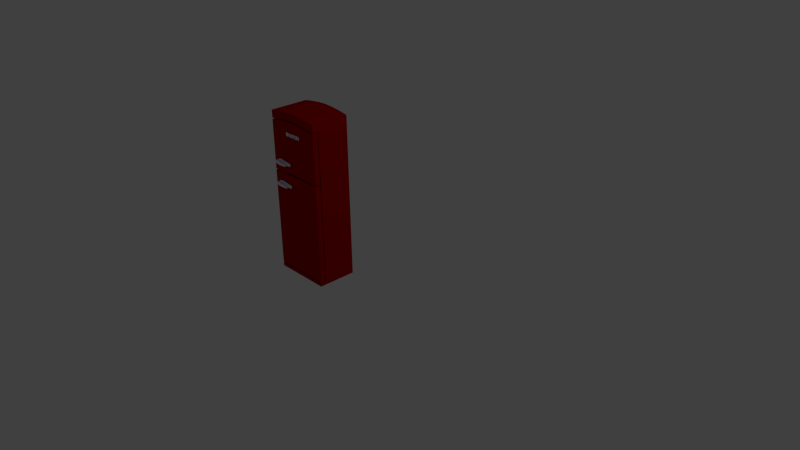 # Source: fridge.blend  (saved by Blender 2.74.0; exported with 4.5.12 LTS)
import bpy
from mathutils import Matrix  # noqa: F401  (used for matrix-valued properties, if any)

bpy.ops.wm.read_factory_settings(use_empty=True)
scene = bpy.context.scene
scene.name = 'Scene'

# ---- collections
col_collection_1 = bpy.data.collections.new('Collection 1'); scene.collection.children.link(col_collection_1)

# ---- materials (node trees are filled in below, after node groups)
mat_chroma = bpy.data.materials.new('Chroma')
mat_chroma.alpha_threshold = 0.0
mat_chroma.use_transparent_shadow = False
mat_chroma.diffuse_color = (0.8647, 0.8444, 1.0, 1.0)
mat_chroma.roughness = 0.5
mat_chroma.specular_intensity = 0.6622
mat_chroma.line_color = (0.0, 0.0, 0.0, 1.0)
mat_chrom_rot = bpy.data.materials.new('Chrom_rot')
mat_chrom_rot.alpha_threshold = 0.0
mat_chrom_rot.use_transparent_shadow = False
mat_chrom_rot.diffuse_color = (0.42, 0.0, 0.0006282, 1.0)
mat_chrom_rot.roughness = 0.5
mat_chrom_rot.specular_intensity = 0.6622
mat_chrom_rot.line_color = (0.0, 0.0, 0.0, 1.0)

# ---- material node trees

# ---- world
world_world = bpy.data.worlds.new('World'); scene.world = world_world
world_world.color = (0.05088, 0.05088, 0.05088)
world_world.use_sun_shadow = False
world_world.sun_shadow_jitter_overblur = 0.0
world_world.cycles.sampling_method = 'MANUAL'
world_world.cycles.sample_map_resolution = 256

# ---- cameras
cam_camera = bpy.data.cameras.new('Camera')
cam_camera.clip_end = 100.0
cam_camera.lens = 35.0
cam_camera.sensor_width = 32.0
cam_camera.sensor_height = 18.0
cam_camera.ortho_scale = 7.314
cam_camera.dof.focus_distance = 0.0
cam_camera.dof.aperture_fstop = 128.0

# ---- lights
light_lamp = bpy.data.lights.new('Lamp', 'POINT')
light_lamp.transmission_factor = 0.0
light_lamp.cutoff_distance = 30.0
light_lamp.energy = 100.0
light_lamp.shadow_buffer_clip_start = 1.001
light_lamp.shadow_soft_size = 0.1
light_lamp.shadow_maximum_resolution = 0.006
light_lamp.use_absolute_resolution = True
light_lamp.cycles.use_multiple_importance_sampling = False

# ---- meshes
me_mesh = bpy.data.meshes.new('Mesh')
me_mesh.from_pydata([(3.604, 0.0, 0.0), (3.354, 0.0, 0.0), (3.354, 0.2458, 0.0), (3.146, 0.2458, 0.0), (3.146, 0.0, 0.0), (2.896, 0.0, 0.0), (2.896, 0.6667, 0.0), (3.146, 0.6667, 0.0), (3.146, 0.4208, 0.0), (3.354, 0.4208, 0.0), (3.354, 0.6667, 0.0), (3.604, 0.6667, 0.0), (2.854, 0.0, 0.0), (2.583, 0.0, 0.0), (2.56, 0.0006597, 0.0), (2.537, 0.002639, 0.0), (2.515, 0.005937, 0.0), (2.493, 0.01056, 0.0), (2.472, 0.01649, 0.0), (2.451, 0.02375, 0.0), (2.431, 0.03233, 0.0), (2.411, 0.04222, 0.0), (2.392, 0.05344, 0.0), (2.373, 0.06597, 0.0), (2.355, 0.07983, 0.0), (2.338, 0.095, 0.0), (2.32, 0.1117, 0.0), (2.304, 0.1289, 0.0), (2.29, 0.1468, 0.0), (2.277, 0.1652, 0.0), (2.266, 0.1842, 0.0), (2.256, 0.2037, 0.0), (2.248, 0.2239, 0.0), (2.241, 0.2446, 0.0), (2.236, 0.2659, 0.0), (2.232, 0.2878, 0.0), (2.23, 0.3103, 0.0), (2.229, 0.3333, 0.0), (2.23, 0.3564, 0.0), (2.232, 0.3788, 0.0), (2.236, 0.4007, 0.0), (2.241, 0.422, 0.0), (2.248, 0.4428, 0.0), (2.256, 0.4629, 0.0), (2.266, 0.4825, 0.0), (2.277, 0.5015, 0.0), (2.29, 0.5199, 0.0), (2.304, 0.5377, 0.0), (2.32, 0.555, 0.0), (2.338, 0.5717, 0.0), (2.355, 0.5868, 0.0), (2.373, 0.6007, 0.0), (2.392, 0.6132, 0.0), (2.411, 0.6244, 0.0), (2.431, 0.6343, 0.0), (2.451, 0.6429, 0.0), (2.472, 0.6502, 0.0), (2.493, 0.6561, 0.0), (2.515, 0.6607, 0.0), (2.537, 0.664, 0.0), (2.56, 0.666, 0.0), (2.583, 0.6667, 0.0), (2.854, 0.6667, 0.0), (2.854, 0.4583, 0.0), (2.583, 0.4583, 0.0), (2.575, 0.4581, 0.0), (2.567, 0.4573, 0.0), (2.559, 0.456, 0.0), (2.551, 0.4542, 0.0), (2.543, 0.4519, 0.0), (2.535, 0.4491, 0.0), (2.528, 0.4457, 0.0), (2.521, 0.4419, 0.0), (2.514, 0.4375, 0.0), (2.507, 0.4326, 0.0), (2.5, 0.4272, 0.0), (2.493, 0.4213, 0.0), (2.487, 0.415, 0.0), (2.481, 0.4085, 0.0), (2.476, 0.4018, 0.0), (2.472, 0.395, 0.0), (2.467, 0.388, 0.0), (2.464, 0.3807, 0.0), (2.461, 0.3733, 0.0), (2.459, 0.3657, 0.0), (2.457, 0.3579, 0.0), (2.455, 0.3499, 0.0), (2.454, 0.3417, 0.0), (2.454, 0.3333, 0.0), (2.454, 0.325, 0.0), (2.455, 0.3168, 0.0), (2.457, 0.3088, 0.0), (2.458, 0.301, 0.0), (2.461, 0.2934, 0.0), (2.464, 0.2859, 0.0), (2.467, 0.2787, 0.0), (2.471, 0.2717, 0.0), (2.476, 0.2648, 0.0), (2.481, 0.2582, 0.0), (2.487, 0.2517, 0.0), (2.493, 0.2454, 0.0), (2.499, 0.2395, 0.0), (2.506, 0.2341, 0.0), (2.513, 0.2292, 0.0), (2.52, 0.2248, 0.0), (2.527, 0.221, 0.0), (2.535, 0.2176, 0.0), (2.543, 0.2148, 0.0), (2.55, 0.2125, 0.0), (2.558, 0.2107, 0.0), (2.566, 0.2094, 0.0), (2.575, 0.2086, 0.0), (2.583, 0.2083, 0.0), (2.854, 0.2083, 0.0), (2.188, 0.4583, 0.0), (1.923, 0.4583, 0.0), (1.92, 0.4582, 0.0), (1.917, 0.4578, 0.0), (1.915, 0.4571, 0.0), (1.913, 0.4562, 0.0), (1.912, 0.455, 0.0), (1.91, 0.4535, 0.0), (1.909, 0.4518, 0.0), (1.908, 0.4498, 0.0), (1.907, 0.4476, 0.0), (1.906, 0.445, 0.0), (1.906, 0.4422, 0.0), (1.906, 0.4392, 0.0), (1.906, 0.4384, 0.0), (1.906, 0.4376, 0.0), (1.906, 0.4369, 0.0), (1.906, 0.4362, 0.0), (1.906, 0.4356, 0.0), (1.906, 0.435, 0.0), (1.907, 0.4345, 0.0), (1.907, 0.434, 0.0), (1.907, 0.4335, 0.0), (1.908, 0.4331, 0.0), (1.908, 0.4328, 0.0), (1.908, 0.4325, 0.0), (2.029, 0.3417, 0.0), (2.041, 0.332, 0.0), (2.052, 0.3217, 0.0), (2.062, 0.3109, 0.0), (2.071, 0.2996, 0.0), (2.079, 0.2878, 0.0), (2.085, 0.2754, 0.0), (2.091, 0.2625, 0.0), (2.096, 0.2491, 0.0), (2.099, 0.2351, 0.0), (2.102, 0.2206, 0.0), (2.104, 0.2056, 0.0), (2.104, 0.19, 0.0), (2.104, 0.177, 0.0), (2.102, 0.1643, 0.0), (2.1, 0.1519, 0.0), (2.097, 0.1399, 0.0), (2.093, 0.1282, 0.0), (2.088, 0.1168, 0.0), (2.082, 0.1057, 0.0), (2.075, 0.095, 0.0), (2.068, 0.08461, 0.0), (2.059, 0.07455, 0.0), (2.05, 0.06482, 0.0), (2.04, 0.05542, 0.0), (2.029, 0.04657, 0.0), (2.018, 0.03848, 0.0), (2.006, 0.03117, 0.0), (1.995, 0.02463, 0.0), (1.983, 0.01886, 0.0), (1.971, 0.01385, 0.0), (1.959, 0.009621, 0.0), (1.947, 0.006157, 0.0), (1.934, 0.003464, 0.0), (1.921, 0.001539, 0.0), (1.908, 0.0003848, 0.0), (1.895, 0.0, 0.0), (1.521, 0.0, 0.0), (1.521, 0.2083, 0.0), (1.768, 0.2083, 0.0), (1.771, 0.2085, 0.0), (1.773, 0.2089, 0.0), (1.776, 0.2096, 0.0), (1.778, 0.2106, 0.0), (1.779, 0.2118, 0.0), (1.781, 0.2133, 0.0), (1.782, 0.2151, 0.0), (1.783, 0.2172, 0.0), (1.784, 0.2196, 0.0), (1.785, 0.2222, 0.0), (1.785, 0.2251, 0.0), (1.785, 0.2283, 0.0), (1.785, 0.229, 0.0), (1.785, 0.2297, 0.0), (1.785, 0.2303, 0.0), (1.785, 0.2308, 0.0), (1.785, 0.2314, 0.0), (1.784, 0.2319, 0.0), (1.784, 0.2323, 0.0), (1.784, 0.2328, 0.0), (1.784, 0.2332, 0.0), (1.783, 0.2335, 0.0), (1.783, 0.2339, 0.0), (1.783, 0.2342, 0.0), (1.67, 0.3167, 0.0), (1.659, 0.3251, 0.0), (1.65, 0.3342, 0.0), (1.641, 0.344, 0.0), (1.633, 0.3545, 0.0), (1.627, 0.3658, 0.0), (1.621, 0.3777, 0.0), (1.616, 0.3904, 0.0), (1.611, 0.4037, 0.0), (1.608, 0.4178, 0.0), (1.606, 0.4325, 0.0), (1.605, 0.448, 0.0), (1.604, 0.4642, 0.0), (1.605, 0.4776, 0.0), (1.606, 0.4908, 0.0), (1.608, 0.5037, 0.0), (1.611, 0.5163, 0.0), (1.615, 0.5285, 0.0), (1.62, 0.5405, 0.0), (1.626, 0.5522, 0.0), (1.632, 0.5636, 0.0), (1.64, 0.5747, 0.0), (1.648, 0.5855, 0.0), (1.657, 0.596, 0.0), (1.668, 0.6062, 0.0), (1.678, 0.6159, 0.0), (1.689, 0.6247, 0.0), (1.7, 0.6327, 0.0), (1.712, 0.6398, 0.0), (1.723, 0.6461, 0.0), (1.735, 0.6516, 0.0), (1.748, 0.6562, 0.0), (1.76, 0.66, 0.0), (1.773, 0.6629, 0.0), (1.786, 0.665, 0.0), (1.799, 0.6662, 0.0), (1.812, 0.6667, 0.0), (2.188, 0.6667, 0.0), (1.479, 0.3333, 0.0), (1.478, 0.3103, 0.0), (1.476, 0.2878, 0.0), (1.472, 0.2659, 0.0), (1.467, 0.2446, 0.0), (1.46, 0.2239, 0.0), (1.452, 0.2037, 0.0), (1.442, 0.1842, 0.0), (1.431, 0.1652, 0.0), (1.418, 0.1468, 0.0), (1.404, 0.1289, 0.0), (1.388, 0.1117, 0.0), (1.371, 0.095, 0.0), (1.353, 0.07983, 0.0), (1.335, 0.06597, 0.0), (1.316, 0.05344, 0.0), (1.297, 0.04222, 0.0), (1.278, 0.03233, 0.0), (1.257, 0.02375, 0.0), (1.237, 0.01649, 0.0), (1.215, 0.01056, 0.0), (1.193, 0.005938, 0.0), (1.171, 0.002639, 0.0), (1.148, 0.0006597, 0.0), (1.125, 0.0, 0.0), (1.102, 0.0006597, 0.0), (1.079, 0.002639, 0.0), (1.057, 0.005937, 0.0), (1.035, 0.01056, 0.0), (1.013, 0.01649, 0.0), (0.9927, 0.02375, 0.0), (0.9725, 0.03233, 0.0), (0.9528, 0.04222, 0.0), (0.9336, 0.05344, 0.0), (0.9149, 0.06597, 0.0), (0.8968, 0.07983, 0.0), (0.8792, 0.095, 0.0), (0.8619, 0.1117, 0.0), (0.8461, 0.1289, 0.0), (0.8318, 0.1468, 0.0), (0.819, 0.1652, 0.0), (0.8077, 0.1842, 0.0), (0.7979, 0.2037, 0.0), (0.7896, 0.2239, 0.0), (0.7829, 0.2446, 0.0), (0.7776, 0.2659, 0.0), (0.7738, 0.2878, 0.0), (0.7716, 0.3103, 0.0), (0.7708, 0.3333, 0.0), (0.7716, 0.3564, 0.0), (0.7738, 0.3788, 0.0), (0.7776, 0.4007, 0.0), (0.7829, 0.422, 0.0), (0.7896, 0.4428, 0.0), (0.7979, 0.4629, 0.0), (0.8077, 0.4825, 0.0), (0.819, 0.5015, 0.0), (0.8318, 0.5199, 0.0), (0.8461, 0.5377, 0.0), (0.8619, 0.555, 0.0), (0.8792, 0.5717, 0.0), (0.8968, 0.5868, 0.0), (0.9149, 0.6007, 0.0), (0.9336, 0.6132, 0.0), (0.9528, 0.6244, 0.0), (0.9725, 0.6343, 0.0), (0.9927, 0.6429, 0.0), (1.013, 0.6502, 0.0), (1.035, 0.6561, 0.0), (1.057, 0.6607, 0.0), (1.079, 0.664, 0.0), (1.102, 0.666, 0.0), (1.125, 0.6667, 0.0), (1.148, 0.666, 0.0), (1.171, 0.664, 0.0), (1.193, 0.6607, 0.0), (1.215, 0.6561, 0.0), (1.237, 0.6502, 0.0), (1.257, 0.6429, 0.0), (1.278, 0.6343, 0.0), (1.297, 0.6244, 0.0), (1.316, 0.6132, 0.0), (1.335, 0.6007, 0.0), (1.353, 0.5868, 0.0), (1.371, 0.5717, 0.0), (1.388, 0.555, 0.0), (1.404, 0.5377, 0.0), (1.418, 0.5199, 0.0), (1.431, 0.5015, 0.0), (1.442, 0.4825, 0.0), (1.452, 0.4629, 0.0), (1.46, 0.4428, 0.0), (1.467, 0.422, 0.0), (1.472, 0.4007, 0.0), (1.476, 0.3788, 0.0), (1.478, 0.3564, 0.0), (1.254, 0.3333, 0.0), (1.254, 0.3417, 0.0), (1.253, 0.3499, 0.0), (1.252, 0.3579, 0.0), (1.25, 0.3657, 0.0), (1.247, 0.3733, 0.0), (1.244, 0.3807, 0.0), (1.241, 0.388, 0.0), (1.237, 0.395, 0.0), (1.232, 0.4018, 0.0), (1.227, 0.4085, 0.0), (1.221, 0.415, 0.0), (1.215, 0.4213, 0.0), (1.208, 0.4272, 0.0), (1.202, 0.4326, 0.0), (1.195, 0.4375, 0.0), (1.188, 0.4419, 0.0), (1.18, 0.4457, 0.0), (1.173, 0.4491, 0.0), (1.165, 0.4519, 0.0), (1.158, 0.4542, 0.0), (1.15, 0.456, 0.0), (1.142, 0.4573, 0.0), (1.133, 0.4581, 0.0), (1.125, 0.4583, 0.0), (1.116, 0.4581, 0.0), (1.108, 0.4573, 0.0), (1.1, 0.456, 0.0), (1.092, 0.4542, 0.0), (1.084, 0.4519, 0.0), (1.077, 0.4491, 0.0), (1.069, 0.4457, 0.0), (1.062, 0.4419, 0.0), (1.055, 0.4375, 0.0), (1.048, 0.4326, 0.0), (1.041, 0.4272, 0.0), (1.035, 0.4213, 0.0), (1.028, 0.415, 0.0), (1.023, 0.4085, 0.0), (1.018, 0.4018, 0.0), (1.013, 0.395, 0.0), (1.009, 0.388, 0.0), (1.006, 0.3807, 0.0), (1.003, 0.3733, 0.0), (1.0, 0.3657, 0.0), (0.9983, 0.3579, 0.0), (0.9969, 0.3499, 0.0), (0.9961, 0.3417, 0.0), (0.9958, 0.3333, 0.0), (0.9961, 0.325, 0.0), (0.9969, 0.3168, 0.0), (0.9983, 0.3088, 0.0), (1.0, 0.301, 0.0), (1.003, 0.2934, 0.0), (1.006, 0.2859, 0.0), (1.009, 0.2787, 0.0), (1.013, 0.2717, 0.0), (1.018, 0.2648, 0.0), (1.023, 0.2582, 0.0), (1.028, 0.2517, 0.0), (1.035, 0.2454, 0.0), (1.041, 0.2395, 0.0), (1.048, 0.2341, 0.0), (1.055, 0.2292, 0.0), (1.062, 0.2248, 0.0), (1.069, 0.221, 0.0), (1.077, 0.2176, 0.0), (1.084, 0.2148, 0.0), (1.092, 0.2125, 0.0), (1.1, 0.2107, 0.0), (1.108, 0.2094, 0.0), (1.116, 0.2086, 0.0), (1.125, 0.2083, 0.0), (1.134, 0.2086, 0.0), (1.142, 0.2094, 0.0), (1.15, 0.2107, 0.0), (1.158, 0.2125, 0.0), (1.166, 0.2148, 0.0), (1.173, 0.2176, 0.0), (1.181, 0.221, 0.0), (1.188, 0.2248, 0.0), (1.195, 0.2292, 0.0), (1.202, 0.2341, 0.0), (1.209, 0.2395, 0.0), (1.215, 0.2454, 0.0), (1.222, 0.2517, 0.0), (1.227, 0.2582, 0.0), (1.232, 0.2648, 0.0), (1.237, 0.2717, 0.0), (1.241, 0.2787, 0.0), (1.244, 0.2859, 0.0), (1.247, 0.2934, 0.0), (1.25, 0.301, 0.0), (1.252, 0.3088, 0.0), (1.253, 0.3168, 0.0), (1.254, 0.325, 0.0), (0.7292, 0.1942, 0.0), (0.7286, 0.1801, 0.0), (0.7271, 0.1664, 0.0), (0.7244, 0.1531, 0.0), (0.7207, 0.1402, 0.0), (0.716, 0.1277, 0.0), (0.7102, 0.1156, 0.0), (0.7034, 0.104, 0.0), (0.6955, 0.09269, 0.0), (0.6865, 0.08182, 0.0), (0.6765, 0.07137, 0.0), (0.6654, 0.06131, 0.0), (0.6533, 0.05167, 0.0), (0.6417, 0.04341, 0.0), (0.6297, 0.03588, 0.0), (0.6176, 0.02906, 0.0), (0.6051, 0.02296, 0.0), (0.5924, 0.01758, 0.0), (0.5794, 0.01292, 0.0), (0.5661, 0.00897, 0.0), (0.5526, 0.005741, 0.0), (0.5388, 0.003229, 0.0), (0.5247, 0.001435, 0.0), (0.5104, 0.0003588, 0.0), (0.4958, 0.0, 0.0), (0.02083, 0.0, 0.0), (0.02083, 0.6667, 0.0), (0.4542, 0.6667, 0.0), (0.4689, 0.6663, 0.0), (0.4833, 0.6652, 0.0), (0.4975, 0.6634, 0.0), (0.5114, 0.6608, 0.0), (0.525, 0.6576, 0.0), (0.5383, 0.6535, 0.0), (0.5514, 0.6488, 0.0), (0.5642, 0.6433, 0.0), (0.5767, 0.6371, 0.0), (0.5889, 0.6302, 0.0), (0.6008, 0.6226, 0.0), (0.6125, 0.6142, 0.0), (0.6245, 0.6044, 0.0), (0.6354, 0.5942, 0.0), (0.6453, 0.5836, 0.0), (0.6542, 0.5727, 0.0), (0.662, 0.5613, 0.0), (0.6688, 0.5496, 0.0), (0.6745, 0.5374, 0.0), (0.6792, 0.5249, 0.0), (0.6828, 0.512, 0.0), (0.6854, 0.4987, 0.0), (0.687, 0.4849, 0.0), (0.6875, 0.4708, 0.0), (0.6872, 0.4598, 0.0), (0.6864, 0.449, 0.0), (0.6849, 0.4384, 0.0), (0.683, 0.4281, 0.0), (0.6804, 0.4179, 0.0), (0.6773, 0.4079, 0.0), (0.6736, 0.3982, 0.0), (0.6694, 0.3886, 0.0), (0.6645, 0.3793, 0.0), (0.6591, 0.3701, 0.0), (0.6532, 0.3612, 0.0), (0.6467, 0.3525, 0.0), (0.6598, 0.3429, 0.0), (0.6719, 0.3326, 0.0), (0.6828, 0.3217, 0.0), (0.6925, 0.3101, 0.0), (0.7011, 0.2979, 0.0), (0.7085, 0.285, 0.0), (0.7148, 0.2715, 0.0), (0.72, 0.2573, 0.0), (0.724, 0.2425, 0.0), (0.7269, 0.227, 0.0), (0.7286, 0.2109, 0.0), (0.4708, 0.45, 0.0), (0.4707, 0.4533, 0.0), (0.4704, 0.4565, 0.0), (0.4699, 0.4597, 0.0), (0.4692, 0.4628, 0.0), (0.4682, 0.4658, 0.0), (0.4671, 0.4688, 0.0), (0.4657, 0.4716, 0.0), (0.4642, 0.4744, 0.0), (0.4624, 0.4772, 0.0), (0.4604, 0.4799, 0.0), (0.4582, 0.4825, 0.0), (0.4558, 0.485, 0.0), (0.4533, 0.4874, 0.0), (0.4507, 0.4896, 0.0), (0.448, 0.4916, 0.0), (0.4453, 0.4933, 0.0), (0.4425, 0.4949, 0.0), (0.4396, 0.4963, 0.0), (0.4366, 0.4974, 0.0), (0.4336, 0.4983, 0.0), (0.4305, 0.4991, 0.0), (0.4274, 0.4996, 0.0), (0.4241, 0.4999, 0.0), (0.4208, 0.5, 0.0), (0.2542, 0.5, 0.0), (0.2542, 0.4, 0.0), (0.4208, 0.4, 0.0), (0.4241, 0.4001, 0.0), (0.4274, 0.4004, 0.0), (0.4305, 0.4009, 0.0), (0.4336, 0.4017, 0.0), (0.4366, 0.4026, 0.0), (0.4396, 0.4038, 0.0), (0.4425, 0.4051, 0.0), (0.4453, 0.4067, 0.0), (0.448, 0.4084, 0.0), (0.4507, 0.4104, 0.0), (0.4533, 0.4126, 0.0), (0.4558, 0.415, 0.0), (0.4582, 0.4175, 0.0), (0.4604, 0.4201, 0.0), (0.4624, 0.4228, 0.0), (0.4642, 0.4256, 0.0), (0.4657, 0.4284, 0.0), (0.4671, 0.4313, 0.0), (0.4682, 0.4342, 0.0), (0.4692, 0.4372, 0.0), (0.4699, 0.4403, 0.0), (0.4704, 0.4435, 0.0), (0.4707, 0.4467, 0.0), (0.4792, 0.2167, 0.0), (0.4791, 0.22, 0.0), (0.4788, 0.2232, 0.0), (0.4782, 0.2264, 0.0), (0.4775, 0.2294, 0.0), (0.4766, 0.2325, 0.0), (0.4754, 0.2354, 0.0), (0.4741, 0.2383, 0.0), (0.4725, 0.2411, 0.0), (0.4707, 0.2439, 0.0), (0.4688, 0.2465, 0.0), (0.4666, 0.2491, 0.0), (0.4642, 0.2517, 0.0), (0.4616, 0.2541, 0.0), (0.459, 0.2562, 0.0), (0.4564, 0.2582, 0.0), (0.4536, 0.26, 0.0), (0.4508, 0.2616, 0.0), (0.4479, 0.2629, 0.0), (0.445, 0.2641, 0.0), (0.4419, 0.265, 0.0), (0.4389, 0.2657, 0.0), (0.4357, 0.2662, 0.0), (0.4325, 0.2666, 0.0), (0.4292, 0.2667, 0.0), (0.2542, 0.2667, 0.0), (0.2542, 0.1667, 0.0), (0.4292, 0.1667, 0.0), (0.4325, 0.1668, 0.0), (0.4357, 0.1671, 0.0), (0.4389, 0.1676, 0.0), (0.4419, 0.1683, 0.0), (0.445, 0.1693, 0.0), (0.4479, 0.1704, 0.0), (0.4508, 0.1718, 0.0), (0.4536, 0.1733, 0.0), (0.4564, 0.1751, 0.0), (0.459, 0.1771, 0.0), (0.4616, 0.1793, 0.0), (0.4642, 0.1817, 0.0), (0.4666, 0.1842, 0.0), (0.4688, 0.1868, 0.0), (0.4707, 0.1895, 0.0), (0.4725, 0.1922, 0.0), (0.4741, 0.195, 0.0), (0.4754, 0.1979, 0.0), (0.4766, 0.2009, 0.0), (0.4775, 0.2039, 0.0), (0.4782, 0.207, 0.0), (0.4787, 0.2101, 0.0), (0.4791, 0.2134, 0.0), (3.604, 0.0, -0.072), (3.354, 0.0, -0.072), (3.354, 0.2458, -0.072), (3.146, 0.2458, -0.072), (3.146, 0.0, -0.072), (2.896, 0.0, -0.072), (2.896, 0.6667, -0.072), (3.146, 0.6667, -0.072), (3.146, 0.4208, -0.072), (3.354, 0.4208, -0.072), (3.354, 0.6667, -0.072), (3.604, 0.6667, -0.072), (2.854, 0.0, -0.072), (2.583, 0.0, -0.072), (2.56, 0.0006597, -0.072), (2.537, 0.002639, -0.072), (2.515, 0.005937, -0.072), (2.493, 0.01056, -0.072), (2.472, 0.01649, -0.072), (2.451, 0.02375, -0.072), (2.431, 0.03233, -0.072), (2.411, 0.04222, -0.072), (2.392, 0.05344, -0.072), (2.373, 0.06597, -0.072), (2.355, 0.07983, -0.072), (2.338, 0.095, -0.072), (2.32, 0.1117, -0.072), (2.304, 0.1289, -0.072), (2.29, 0.1468, -0.072), (2.277, 0.1652, -0.072), (2.266, 0.1842, -0.072), (2.256, 0.2037, -0.072), (2.248, 0.2239, -0.072), (2.241, 0.2446, -0.072), (2.236, 0.2659, -0.072), (2.232, 0.2878, -0.072), (2.23, 0.3103, -0.072), (2.229, 0.3333, -0.072), (2.23, 0.3564, -0.072), (2.232, 0.3788, -0.072), (2.236, 0.4007, -0.072), (2.241, 0.422, -0.072), (2.248, 0.4428, -0.072), (2.256, 0.4629, -0.072), (2.266, 0.4825, -0.072), (2.277, 0.5015, -0.072), (2.29, 0.5199, -0.072), (2.304, 0.5377, -0.072), (2.32, 0.555, -0.072), (2.338, 0.5717, -0.072), (2.355, 0.5868, -0.072), (2.373, 0.6007, -0.072), (2.392, 0.6132, -0.072), (2.411, 0.6244, -0.072), (2.431, 0.6343, -0.072), (2.451, 0.6429, -0.072), (2.472, 0.6502, -0.072), (2.493, 0.6561, -0.072), (2.515, 0.6607, -0.072), (2.537, 0.664, -0.072), (2.56, 0.666, -0.072), (2.583, 0.6667, -0.072), (2.854, 0.6667, -0.072), (2.854, 0.4583, -0.072), (2.583, 0.4583, -0.072), (2.575, 0.4581, -0.072), (2.567, 0.4573, -0.072), (2.559, 0.456, -0.072), (2.551, 0.4542, -0.072), (2.543, 0.4519, -0.072), (2.535, 0.4491, -0.072), (2.528, 0.4457, -0.072), (2.521, 0.4419, -0.072), (2.514, 0.4375, -0.072), (2.507, 0.4326, -0.072), (2.5, 0.4272, -0.072), (2.493, 0.4213, -0.072), (2.487, 0.415, -0.072), (2.481, 0.4085, -0.072), (2.476, 0.4018, -0.072), (2.472, 0.395, -0.072), (2.467, 0.388, -0.072), (2.464, 0.3807, -0.072), (2.461, 0.3733, -0.072), (2.459, 0.3657, -0.072), (2.457, 0.3579, -0.072), (2.455, 0.3499, -0.072), (2.454, 0.3417, -0.072), (2.454, 0.3333, -0.072), (2.454, 0.325, -0.072), (2.455, 0.3168, -0.072), (2.457, 0.3088, -0.072), (2.458, 0.301, -0.072), (2.461, 0.2934, -0.072), (2.464, 0.2859, -0.072), (2.467, 0.2787, -0.072), (2.471, 0.2717, -0.072), (2.476, 0.2648, -0.072), (2.481, 0.2582, -0.072), (2.487, 0.2517, -0.072), (2.493, 0.2454, -0.072), (2.499, 0.2395, -0.072), (2.506, 0.2341, -0.072), (2.513, 0.2292, -0.072), (2.52, 0.2248, -0.072), (2.527, 0.221, -0.072), (2.535, 0.2176, -0.072), (2.543, 0.2148, -0.072), (2.55, 0.2125, -0.072), (2.558, 0.2107, -0.072), (2.566, 0.2094, -0.072), (2.575, 0.2086, -0.072), (2.583, 0.2083, -0.072), (2.854, 0.2083, -0.072), (2.188, 0.4583, -0.072), (1.923, 0.4583, -0.072), (1.92, 0.4582, -0.072), (1.917, 0.4578, -0.072), (1.915, 0.4571, -0.072), (1.913, 0.4562, -0.072), (1.912, 0.455, -0.072), (1.91, 0.4535, -0.072), (1.909, 0.4518, -0.072), (1.908, 0.4498, -0.072), (1.907, 0.4476, -0.072), (1.906, 0.445, -0.072), (1.906, 0.4422, -0.072), (1.906, 0.4392, -0.072), (1.906, 0.4384, -0.072), (1.906, 0.4376, -0.072), (1.906, 0.4369, -0.072), (1.906, 0.4362, -0.072), (1.906, 0.4356, -0.072), (1.906, 0.435, -0.072), (1.907, 0.4345, -0.072), (1.907, 0.434, -0.072), (1.907, 0.4335, -0.072), (1.908, 0.4331, -0.072), (1.908, 0.4328, -0.072), (1.908, 0.4325, -0.072), (2.029, 0.3417, -0.072), (2.041, 0.332, -0.072), (2.052, 0.3217, -0.072), (2.062, 0.3109, -0.072), (2.071, 0.2996, -0.072), (2.079, 0.2878, -0.072), (2.085, 0.2754, -0.072), (2.091, 0.2625, -0.072), (2.096, 0.2491, -0.072), (2.099, 0.2351, -0.072), (2.102, 0.2206, -0.072), (2.104, 0.2056, -0.072), (2.104, 0.19, -0.072), (2.104, 0.177, -0.072), (2.102, 0.1643, -0.072), (2.1, 0.1519, -0.072), (2.097, 0.1399, -0.072), (2.093, 0.1282, -0.072), (2.088, 0.1168, -0.072), (2.082, 0.1057, -0.072), (2.075, 0.095, -0.072), (2.068, 0.08461, -0.072), (2.059, 0.07455, -0.072), (2.05, 0.06482, -0.072), (2.04, 0.05542, -0.072), (2.029, 0.04657, -0.072), (2.018, 0.03848, -0.072), (2.006, 0.03117, -0.072), (1.995, 0.02463, -0.072), (1.983, 0.01886, -0.072), (1.971, 0.01385, -0.072), (1.959, 0.009621, -0.072), (1.947, 0.006157, -0.072), (1.934, 0.003464, -0.072), (1.921, 0.001539, -0.072), (1.908, 0.0003848, -0.072), (1.895, 0.0, -0.072), (1.521, 0.0, -0.072), (1.521, 0.2083, -0.072), (1.768, 0.2083, -0.072), (1.771, 0.2085, -0.072), (1.773, 0.2089, -0.072), (1.776, 0.2096, -0.072), (1.778, 0.2106, -0.072), (1.779, 0.2118, -0.072), (1.781, 0.2133, -0.072), (1.782, 0.2151, -0.072), (1.783, 0.2172, -0.072), (1.784, 0.2196, -0.072), (1.785, 0.2222, -0.072), (1.785, 0.2251, -0.072), (1.785, 0.2283, -0.072), (1.785, 0.229, -0.072), (1.785, 0.2297, -0.072), (1.785, 0.2303, -0.072), (1.785, 0.2308, -0.072), (1.785, 0.2314, -0.072), (1.784, 0.2319, -0.072), (1.784, 0.2323, -0.072), (1.784, 0.2328, -0.072), (1.784, 0.2332, -0.072), (1.783, 0.2335, -0.072), (1.783, 0.2339, -0.072), (1.783, 0.2342, -0.072), (1.67, 0.3167, -0.072), (1.659, 0.3251, -0.072), (1.65, 0.3342, -0.072), (1.641, 0.344, -0.072), (1.633, 0.3545, -0.072), (1.627, 0.3658, -0.072), (1.621, 0.3777, -0.072), (1.616, 0.3904, -0.072), (1.611, 0.4037, -0.072), (1.608, 0.4178, -0.072), (1.606, 0.4325, -0.072), (1.605, 0.448, -0.072), (1.604, 0.4642, -0.072), (1.605, 0.4776, -0.072), (1.606, 0.4908, -0.072), (1.608, 0.5037, -0.072), (1.611, 0.5163, -0.072), (1.615, 0.5285, -0.072), (1.62, 0.5405, -0.072), (1.626, 0.5522, -0.072), (1.632, 0.5636, -0.072), (1.64, 0.5747, -0.072), (1.648, 0.5855, -0.072), (1.657, 0.596, -0.072), (1.668, 0.6062, -0.072), (1.678, 0.6159, -0.072), (1.689, 0.6247, -0.072), (1.7, 0.6327, -0.072), (1.712, 0.6398, -0.072), (1.723, 0.6461, -0.072), (1.735, 0.6516, -0.072), (1.748, 0.6562, -0.072), (1.76, 0.66, -0.072), (1.773, 0.6629, -0.072), (1.786, 0.665, -0.072), (1.799, 0.6662, -0.072), (1.812, 0.6667, -0.072), (2.188, 0.6667, -0.072), (1.479, 0.3333, -0.072), (1.478, 0.3103, -0.072), (1.476, 0.2878, -0.072), (1.472, 0.2659, -0.072), (1.467, 0.2446, -0.072), (1.46, 0.2239, -0.072), (1.452, 0.2037, -0.072), (1.442, 0.1842, -0.072), (1.431, 0.1652, -0.072), (1.418, 0.1468, -0.072), (1.404, 0.1289, -0.072), (1.388, 0.1117, -0.072), (1.371, 0.095, -0.072), (1.353, 0.07983, -0.072), (1.335, 0.06597, -0.072), (1.316, 0.05344, -0.072), (1.297, 0.04222, -0.072), (1.278, 0.03233, -0.072), (1.257, 0.02375, -0.072), (1.237, 0.01649, -0.072), (1.215, 0.01056, -0.072), (1.193, 0.005938, -0.072), (1.171, 0.002639, -0.072), (1.148, 0.0006597, -0.072), (1.125, 0.0, -0.072), (1.102, 0.0006597, -0.072), (1.079, 0.002639, -0.072), (1.057, 0.005937, -0.072), (1.035, 0.01056, -0.072), (1.013, 0.01649, -0.072), (0.9927, 0.02375, -0.072), (0.9725, 0.03233, -0.072), (0.9528, 0.04222, -0.072), (0.9336, 0.05344, -0.072), (0.9149, 0.06597, -0.072), (0.8968, 0.07983, -0.072), (0.8792, 0.095, -0.072), (0.8619, 0.1117, -0.072), (0.8461, 0.1289, -0.072), (0.8318, 0.1468, -0.072), (0.819, 0.1652, -0.072), (0.8077, 0.1842, -0.072), (0.7979, 0.2037, -0.072), (0.7896, 0.2239, -0.072), (0.7829, 0.2446, -0.072), (0.7776, 0.2659, -0.072), (0.7738, 0.2878, -0.072), (0.7716, 0.3103, -0.072), (0.7708, 0.3333, -0.072), (0.7716, 0.3564, -0.072), (0.7738, 0.3788, -0.072), (0.7776, 0.4007, -0.072), (0.7829, 0.422, -0.072), (0.7896, 0.4428, -0.072), (0.7979, 0.4629, -0.072), (0.8077, 0.4825, -0.072), (0.819, 0.5015, -0.072), (0.8318, 0.5199, -0.072), (0.8461, 0.5377, -0.072), (0.8619, 0.555, -0.072), (0.8792, 0.5717, -0.072), (0.8968, 0.5868, -0.072), (0.9149, 0.6007, -0.072), (0.9336, 0.6132, -0.072), (0.9528, 0.6244, -0.072), (0.9725, 0.6343, -0.072), (0.9927, 0.6429, -0.072), (1.013, 0.6502, -0.072), (1.035, 0.6561, -0.072), (1.057, 0.6607, -0.072), (1.079, 0.664, -0.072), (1.102, 0.666, -0.072), (1.125, 0.6667, -0.072), (1.148, 0.666, -0.072), (1.171, 0.664, -0.072), (1.193, 0.6607, -0.072), (1.215, 0.6561, -0.072), (1.237, 0.6502, -0.072), (1.257, 0.6429, -0.072), (1.278, 0.6343, -0.072), (1.297, 0.6244, -0.072), (1.316, 0.6132, -0.072), (1.335, 0.6007, -0.072), (1.353, 0.5868, -0.072), (1.371, 0.5717, -0.072), (1.388, 0.555, -0.072), (1.404, 0.5377, -0.072), (1.418, 0.5199, -0.072), (1.431, 0.5015, -0.072), (1.442, 0.4825, -0.072), (1.452, 0.4629, -0.072), (1.46, 0.4428, -0.072), (1.467, 0.422, -0.072), (1.472, 0.4007, -0.072), (1.476, 0.3788, -0.072), (1.478, 0.3564, -0.072), (1.254, 0.3333, -0.072), (1.254, 0.3417, -0.072), (1.253, 0.3499, -0.072), (1.252, 0.3579, -0.072), (1.25, 0.3657, -0.072), (1.247, 0.3733, -0.072), (1.244, 0.3807, -0.072), (1.241, 0.388, -0.072), (1.237, 0.395, -0.072), (1.232, 0.4018, -0.072), (1.227, 0.4085, -0.072), (1.221, 0.415, -0.072), (1.215, 0.4213, -0.072), (1.208, 0.4272, -0.072), (1.202, 0.4326, -0.072), (1.195, 0.4375, -0.072), (1.188, 0.4419, -0.072), (1.18, 0.4457, -0.072), (1.173, 0.4491, -0.072), (1.165, 0.4519, -0.072), (1.158, 0.4542, -0.072), (1.15, 0.456, -0.072), (1.142, 0.4573, -0.072), (1.133, 0.4581, -0.072), (1.125, 0.4583, -0.072), (1.116, 0.4581, -0.072), (1.108, 0.4573, -0.072), (1.1, 0.456, -0.072), (1.092, 0.4542, -0.072), (1.084, 0.4519, -0.072), (1.077, 0.4491, -0.072), (1.069, 0.4457, -0.072), (1.062, 0.4419, -0.072), (1.055, 0.4375, -0.072), (1.048, 0.4326, -0.072), (1.041, 0.4272, -0.072), (1.035, 0.4213, -0.072), (1.028, 0.415, -0.072), (1.023, 0.4085, -0.072), (1.018, 0.4018, -0.072), (1.013, 0.395, -0.072), (1.009, 0.388, -0.072), (1.006, 0.3807, -0.072), (1.003, 0.3733, -0.072), (1.0, 0.3657, -0.072), (0.9983, 0.3579, -0.072), (0.9969, 0.3499, -0.072), (0.9961, 0.3417, -0.072), (0.9958, 0.3333, -0.072), (0.9961, 0.325, -0.072), (0.9969, 0.3168, -0.072), (0.9983, 0.3088, -0.072), (1.0, 0.301, -0.072), (1.003, 0.2934, -0.072), (1.006, 0.2859, -0.072), (1.009, 0.2787, -0.072), (1.013, 0.2717, -0.072), (1.018, 0.2648, -0.072), (1.023, 0.2582, -0.072), (1.028, 0.2517, -0.072), (1.035, 0.2454, -0.072), (1.041, 0.2395, -0.072), (1.048, 0.2341, -0.072), (1.055, 0.2292, -0.072), (1.062, 0.2248, -0.072), (1.069, 0.221, -0.072), (1.077, 0.2176, -0.072), (1.084, 0.2148, -0.072), (1.092, 0.2125, -0.072), (1.1, 0.2107, -0.072), (1.108, 0.2094, -0.072), (1.116, 0.2086, -0.072), (1.125, 0.2083, -0.072), (1.134, 0.2086, -0.072), (1.142, 0.2094, -0.072), (1.15, 0.2107, -0.072), (1.158, 0.2125, -0.072), (1.166, 0.2148, -0.072), (1.173, 0.2176, -0.072), (1.181, 0.221, -0.072), (1.188, 0.2248, -0.072), (1.195, 0.2292, -0.072), (1.202, 0.2341, -0.072), (1.209, 0.2395, -0.072), (1.215, 0.2454, -0.072), (1.222, 0.2517, -0.072), (1.227, 0.2582, -0.072), (1.232, 0.2648, -0.072), (1.237, 0.2717, -0.072), (1.241, 0.2787, -0.072), (1.244, 0.2859, -0.072), (1.247, 0.2934, -0.072), (1.25, 0.301, -0.072), (1.252, 0.3088, -0.072), (1.253, 0.3168, -0.072), (1.254, 0.325, -0.072), (0.7292, 0.1942, -0.072), (0.7286, 0.1801, -0.072), (0.7271, 0.1664, -0.072), (0.7244, 0.1531, -0.072), (0.7207, 0.1402, -0.072), (0.716, 0.1277, -0.072), (0.7102, 0.1156, -0.072), (0.7034, 0.104, -0.072), (0.6955, 0.09269, -0.072), (0.6865, 0.08182, -0.072), (0.6765, 0.07137, -0.072), (0.6654, 0.06131, -0.072), (0.6533, 0.05167, -0.072), (0.6417, 0.04341, -0.072), (0.6297, 0.03588, -0.072), (0.6176, 0.02906, -0.072), (0.6051, 0.02296, -0.072), (0.5924, 0.01758, -0.072), (0.5794, 0.01292, -0.072), (0.5661, 0.00897, -0.072), (0.5526, 0.005741, -0.072), (0.5388, 0.003229, -0.072), (0.5247, 0.001435, -0.072), (0.5104, 0.0003588, -0.072), (0.4958, 0.0, -0.072), (0.02083, 0.0, -0.072), (0.02083, 0.6667, -0.072), (0.4542, 0.6667, -0.072), (0.4689, 0.6663, -0.072), (0.4833, 0.6652, -0.072), (0.4975, 0.6634, -0.072), (0.5114, 0.6608, -0.072), (0.525, 0.6576, -0.072), (0.5383, 0.6535, -0.072), (0.5514, 0.6488, -0.072), (0.5642, 0.6433, -0.072), (0.5767, 0.6371, -0.072), (0.5889, 0.6302, -0.072), (0.6008, 0.6226, -0.072), (0.6125, 0.6142, -0.072), (0.6245, 0.6044, -0.072), (0.6354, 0.5942, -0.072), (0.6453, 0.5836, -0.072), (0.6542, 0.5727, -0.072), (0.662, 0.5613, -0.072), (0.6688, 0.5496, -0.072), (0.6745, 0.5374, -0.072), (0.6792, 0.5249, -0.072), (0.6828, 0.512, -0.072), (0.6854, 0.4987, -0.072), (0.687, 0.4849, -0.072), (0.6875, 0.4708, -0.072), (0.6872, 0.4598, -0.072), (0.6864, 0.449, -0.072), (0.6849, 0.4384, -0.072), (0.683, 0.4281, -0.072), (0.6804, 0.4179, -0.072), (0.6773, 0.4079, -0.072), (0.6736, 0.3982, -0.072), (0.6694, 0.3886, -0.072), (0.6645, 0.3793, -0.072), (0.6591, 0.3701, -0.072), (0.6532, 0.3612, -0.072), (0.6467, 0.3525, -0.072), (0.6598, 0.3429, -0.072), (0.6719, 0.3326, -0.072), (0.6828, 0.3217, -0.072), (0.6925, 0.3101, -0.072), (0.7011, 0.2979, -0.072), (0.7085, 0.285, -0.072), (0.7148, 0.2715, -0.072), (0.72, 0.2573, -0.072), (0.724, 0.2425, -0.072), (0.7269, 0.227, -0.072), (0.7286, 0.2109, -0.072), (0.4708, 0.45, -0.072), (0.4707, 0.4533, -0.072), (0.4704, 0.4565, -0.072), (0.4699, 0.4597, -0.072), (0.4692, 0.4628, -0.072), (0.4682, 0.4658, -0.072), (0.4671, 0.4688, -0.072), (0.4657, 0.4716, -0.072), (0.4642, 0.4744, -0.072), (0.4624, 0.4772, -0.072), (0.4604, 0.4799, -0.072), (0.4582, 0.4825, -0.072), (0.4558, 0.485, -0.072), (0.4533, 0.4874, -0.072), (0.4507, 0.4896, -0.072), (0.448, 0.4916, -0.072), (0.4453, 0.4933, -0.072), (0.4425, 0.4949, -0.072), (0.4396, 0.4963, -0.072), (0.4366, 0.4974, -0.072), (0.4336, 0.4983, -0.072), (0.4305, 0.4991, -0.072), (0.4274, 0.4996, -0.072), (0.4241, 0.4999, -0.072), (0.4208, 0.5, -0.072), (0.2542, 0.5, -0.072), (0.2542, 0.4, -0.072), (0.4208, 0.4, -0.072), (0.4241, 0.4001, -0.072), (0.4274, 0.4004, -0.072), (0.4305, 0.4009, -0.072), (0.4336, 0.4017, -0.072), (0.4366, 0.4026, -0.072), (0.4396, 0.4038, -0.072), (0.4425, 0.4051, -0.072), (0.4453, 0.4067, -0.072), (0.448, 0.4084, -0.072), (0.4507, 0.4104, -0.072), (0.4533, 0.4126, -0.072), (0.4558, 0.415, -0.072), (0.4582, 0.4175, -0.072), (0.4604, 0.4201, -0.072), (0.4624, 0.4228, -0.072), (0.4642, 0.4256, -0.072), (0.4657, 0.4284, -0.072), (0.4671, 0.4313, -0.072), (0.4682, 0.4342, -0.072), (0.4692, 0.4372, -0.072), (0.4699, 0.4403, -0.072), (0.4704, 0.4435, -0.072), (0.4707, 0.4467, -0.072), (0.4792, 0.2167, -0.072), (0.4791, 0.22, -0.072), (0.4788, 0.2232, -0.072), (0.4782, 0.2264, -0.072), (0.4775, 0.2294, -0.072), (0.4766, 0.2325, -0.072), (0.4754, 0.2354, -0.072), (0.4741, 0.2383, -0.072), (0.4725, 0.2411, -0.072), (0.4707, 0.2439, -0.072), (0.4688, 0.2465, -0.072), (0.4666, 0.2491, -0.072), (0.4642, 0.2517, -0.072), (0.4616, 0.2541, -0.072), (0.459, 0.2562, -0.072), (0.4564, 0.2582, -0.072), (0.4536, 0.26, -0.072), (0.4508, 0.2616, -0.072), (0.4479, 0.2629, -0.072), (0.445, 0.2641, -0.072), (0.4419, 0.265, -0.072), (0.4389, 0.2657, -0.072), (0.4357, 0.2662, -0.072), (0.4325, 0.2666, -0.072), (0.4292, 0.2667, -0.072), (0.2542, 0.2667, -0.072), (0.2542, 0.1667, -0.072), (0.4292, 0.1667, -0.072), (0.4325, 0.1668, -0.072), (0.4357, 0.1671, -0.072), (0.4389, 0.1676, -0.072), (0.4419, 0.1683, -0.072), (0.445, 0.1693, -0.072), (0.4479, 0.1704, -0.072), (0.4508, 0.1718, -0.072), (0.4536, 0.1733, -0.072), (0.4564, 0.1751, -0.072), (0.459, 0.1771, -0.072), (0.4616, 0.1793, -0.072), (0.4642, 0.1817, -0.072), (0.4666, 0.1842, -0.072), (0.4688, 0.1868, -0.072), (0.4707, 0.1895, -0.072), (0.4725, 0.1922, -0.072), (0.4741, 0.195, -0.072), (0.4754, 0.1979, -0.072), (0.4766, 0.2009, -0.072), (0.4775, 0.2039, -0.072), (0.4782, 0.207, -0.072), (0.4787, 0.2101, -0.072), (0.4791, 0.2134, -0.072)], [], [(5, 7, 6), (5, 8, 7), (9, 11, 10), (9, 0, 11), (5, 3, 8), (3, 9, 8), (3, 2, 9), (2, 0, 9), (5, 4, 3), (1, 0, 2), (60, 62, 61), (60, 63, 62), (59, 63, 60), (58, 63, 59), (57, 63, 58), (56, 63, 57), (55, 63, 56), (54, 63, 55), (53, 63, 54), (52, 63, 53), (51, 63, 52), (50, 63, 51), (49, 63, 50), (48, 63, 49), (47, 63, 48), (46, 63, 47), (45, 63, 46), (44, 63, 45), (43, 63, 44), (42, 65, 43), (65, 64, 43), (64, 63, 43), (42, 66, 65), (42, 67, 66), (42, 68, 67), (42, 69, 68), (42, 70, 69), (42, 71, 70), (42, 72, 71), (41, 72, 42), (41, 73, 72), (41, 74, 73), (41, 75, 74), (41, 76, 75), (40, 76, 41), (40, 77, 76), (40, 78, 77), (40, 79, 78), (40, 80, 79), (39, 80, 40), (39, 81, 80), (39, 82, 81), (39, 83, 82), (38, 83, 39), (38, 84, 83), (38, 85, 84), (38, 86, 85), (37, 86, 38), (37, 87, 86), (37, 88, 87), (36, 88, 37), (36, 89, 88), (36, 90, 89), (36, 91, 90), (35, 91, 36), (35, 92, 91), (35, 93, 92), (35, 94, 93), (34, 94, 35), (34, 95, 94), (34, 96, 95), (34, 97, 96), (33, 97, 34), (33, 98, 97), (33, 99, 98), (33, 100, 99), (33, 101, 100), (32, 101, 33), (32, 102, 101), (32, 103, 102), (32, 104, 103), (32, 105, 104), (31, 105, 32), (31, 106, 105), (31, 107, 106), (31, 108, 107), (31, 109, 108), (31, 110, 109), (31, 111, 110), (31, 112, 111), (31, 113, 112), (31, 12, 113), (30, 12, 31), (29, 12, 30), (28, 12, 29), (27, 12, 28), (26, 12, 27), (25, 12, 26), (24, 12, 25), (23, 12, 24), (22, 12, 23), (21, 12, 22), (20, 12, 21), (19, 12, 20), (18, 12, 19), (17, 12, 18), (16, 12, 17), (15, 12, 16), (14, 12, 15), (13, 12, 14), (239, 241, 240), (239, 114, 241), (238, 114, 239), (237, 114, 238), (236, 114, 237), (235, 114, 236), (234, 114, 235), (233, 114, 234), (232, 114, 233), (231, 114, 232), (230, 114, 231), (229, 114, 230), (228, 114, 229), (227, 114, 228), (226, 114, 227), (225, 114, 226), (224, 114, 225), (223, 114, 224), (222, 114, 223), (221, 114, 222), (220, 114, 221), (219, 114, 220), (218, 114, 219), (217, 114, 218), (216, 114, 217), (215, 115, 216), (115, 114, 216), (215, 116, 115), (215, 117, 116), (215, 118, 117), (215, 119, 118), (215, 120, 119), (215, 121, 120), (215, 122, 121), (215, 123, 122), (215, 124, 123), (214, 124, 215), (214, 125, 124), (214, 126, 125), (214, 127, 126), (214, 128, 127), (214, 129, 128), (214, 130, 129), (214, 131, 130), (214, 132, 131), (214, 133, 132), (214, 134, 133), (214, 135, 134), (214, 136, 135), (214, 137, 136), (214, 138, 137), (214, 139, 138), (213, 139, 214), (213, 140, 139), (212, 140, 213), (211, 140, 212), (210, 140, 211), (209, 140, 210), (208, 140, 209), (207, 140, 208), (206, 140, 207), (206, 141, 140), (205, 141, 206), (205, 142, 141), (204, 142, 205), (204, 143, 142), (203, 143, 204), (203, 144, 143), (203, 145, 144), (203, 146, 145), (203, 147, 146), (203, 148, 147), (203, 149, 148), (203, 150, 149), (202, 150, 203), (201, 150, 202), (200, 150, 201), (199, 150, 200), (198, 150, 199), (197, 150, 198), (196, 150, 197), (195, 150, 196), (194, 150, 195), (193, 150, 194), (192, 150, 193), (191, 150, 192), (190, 150, 191), (189, 150, 190), (188, 150, 189), (188, 151, 150), (187, 151, 188), (186, 151, 187), (185, 151, 186), (184, 151, 185), (183, 151, 184), (182, 151, 183), (181, 151, 182), (180, 151, 181), (179, 151, 180), (177, 179, 178), (177, 151, 179), (177, 152, 151), (177, 153, 152), (177, 154, 153), (177, 155, 154), (177, 156, 155), (177, 157, 156), (177, 158, 157), (177, 159, 158), (177, 160, 159), (177, 161, 160), (177, 162, 161), (177, 163, 162), (177, 164, 163), (177, 165, 164), (177, 166, 165), (177, 167, 166), (177, 168, 167), (177, 169, 168), (177, 170, 169), (177, 171, 170), (177, 172, 171), (177, 173, 172), (177, 174, 173), (177, 175, 174), (177, 176, 175), (313, 315, 314), (312, 315, 313), (312, 316, 315), (311, 316, 312), (311, 317, 316), (310, 317, 311), (310, 318, 317), (309, 318, 310), (309, 319, 318), (308, 319, 309), (308, 320, 319), (307, 320, 308), (307, 321, 320), (306, 321, 307), (306, 322, 321), (305, 322, 306), (305, 323, 322), (304, 323, 305), (304, 324, 323), (303, 324, 304), (303, 325, 324), (302, 325, 303), (302, 326, 325), (301, 326, 302), (301, 327, 326), (301, 328, 327), (300, 328, 301), (300, 329, 328), (299, 329, 300), (298, 329, 299), (298, 330, 329), (297, 330, 298), (297, 331, 330), (296, 331, 297), (296, 332, 331), (295, 363, 296), (363, 362, 296), (362, 332, 296), (362, 361, 332), (361, 333, 332), (295, 364, 363), (360, 333, 361), (295, 365, 364), (359, 333, 360), (295, 366, 365), (358, 333, 359), (295, 367, 366), (357, 333, 358), (295, 368, 367), (356, 333, 357), (295, 369, 368), (355, 333, 356), (295, 370, 369), (354, 333, 355), (294, 370, 295), (354, 334, 333), (294, 371, 370), (353, 334, 354), (294, 372, 371), (352, 334, 353), (294, 373, 372), (351, 334, 352), (294, 374, 373), (350, 334, 351), (293, 374, 294), (350, 335, 334), (293, 375, 374), (349, 335, 350), (348, 335, 349), (293, 376, 375), (347, 335, 348), (293, 377, 376), (346, 335, 347), (293, 378, 377), (292, 378, 293), (346, 336, 335), (345, 336, 346), (292, 379, 378), (344, 336, 345), (292, 380, 379), (343, 336, 344), (292, 381, 380), (291, 381, 292), (343, 337, 336), (342, 337, 343), (291, 382, 381), (341, 337, 342), (291, 383, 382), (340, 337, 341), (291, 384, 383), (290, 384, 291), (340, 242, 337), (339, 242, 340), (290, 385, 384), (338, 242, 339), (290, 386, 385), (289, 386, 290), (289, 387, 386), (433, 242, 338), (433, 243, 242), (432, 243, 433), (289, 388, 387), (431, 243, 432), (289, 389, 388), (431, 244, 243), (288, 389, 289), (430, 244, 431), (288, 390, 389), (429, 244, 430), (288, 391, 390), (428, 244, 429), (288, 392, 391), (428, 245, 244), (287, 392, 288), (427, 245, 428), (287, 393, 392), (426, 245, 427), (287, 394, 393), (425, 245, 426), (287, 395, 394), (286, 395, 287), (425, 246, 245), (424, 246, 425), (286, 396, 395), (423, 246, 424), (286, 397, 396), (422, 246, 423), (286, 398, 397), (286, 399, 398), (421, 246, 422), (285, 399, 286), (421, 247, 246), (420, 247, 421), (285, 400, 399), (419, 247, 420), (285, 401, 400), (418, 247, 419), (285, 402, 401), (285, 403, 402), (417, 247, 418), (284, 403, 285), (417, 248, 247), (284, 404, 403), (416, 248, 417), (284, 405, 404), (415, 248, 416), (284, 406, 405), (414, 248, 415), (284, 407, 406), (413, 248, 414), (284, 408, 407), (412, 248, 413), (284, 409, 408), (411, 248, 412), (284, 410, 409), (410, 248, 411), (284, 248, 410), (283, 248, 284), (283, 249, 248), (282, 249, 283), (282, 250, 249), (281, 250, 282), (281, 251, 250), (280, 251, 281), (280, 252, 251), (279, 252, 280), (279, 253, 252), (278, 253, 279), (278, 254, 253), (277, 254, 278), (277, 255, 254), (276, 255, 277), (276, 256, 255), (275, 256, 276), (275, 257, 256), (274, 257, 275), (274, 258, 257), (273, 258, 274), (273, 259, 258), (272, 259, 273), (272, 260, 259), (271, 260, 272), (271, 261, 260), (270, 261, 271), (270, 262, 261), (269, 262, 270), (269, 263, 262), (269, 264, 263), (268, 264, 269), (268, 265, 264), (267, 265, 268), (267, 266, 265), (459, 534, 460), (534, 461, 460), (534, 462, 461), (534, 463, 462), (534, 464, 463), (534, 465, 464), (534, 466, 465), (534, 467, 466), (534, 468, 467), (534, 469, 468), (534, 470, 469), (534, 471, 470), (534, 472, 471), (534, 473, 472), (534, 474, 473), (534, 475, 474), (534, 476, 475), (534, 477, 476), (534, 478, 477), (534, 479, 478), (534, 480, 479), (534, 481, 480), (534, 482, 481), (534, 533, 482), (533, 483, 482), (459, 535, 534), (532, 483, 533), (531, 483, 532), (530, 483, 531), (529, 483, 530), (529, 484, 483), (528, 484, 529), (527, 484, 528), (526, 484, 527), (525, 484, 526), (524, 484, 525), (523, 484, 524), (522, 484, 523), (521, 484, 522), (520, 484, 521), (520, 485, 484), (519, 485, 520), (518, 485, 519), (517, 485, 518), (516, 485, 517), (515, 485, 516), (515, 486, 485), (514, 486, 515), (513, 486, 514), (512, 486, 513), (512, 487, 486), (511, 487, 512), (510, 487, 511), (509, 487, 510), (559, 487, 509), (559, 488, 487), (558, 488, 559), (557, 488, 558), (556, 488, 557), (556, 489, 488), (555, 489, 556), (554, 489, 555), (553, 489, 554), (552, 489, 553), (552, 490, 489), (551, 490, 552), (550, 490, 551), (549, 490, 550), (549, 491, 490), (548, 491, 549), (547, 491, 548), (546, 491, 547), (545, 491, 546), (544, 491, 545), (544, 492, 491), (543, 492, 544), (542, 492, 543), (541, 492, 542), (540, 492, 541), (539, 492, 540), (538, 492, 539), (537, 492, 538), (536, 492, 537), (459, 585, 535), (585, 536, 535), (585, 492, 536), (585, 493, 492), (585, 494, 493), (585, 495, 494), (585, 496, 495), (585, 497, 496), (585, 498, 497), (585, 499, 498), (585, 500, 499), (585, 501, 500), (585, 502, 501), (585, 503, 502), (585, 504, 503), (585, 584, 504), (584, 583, 504), (583, 505, 504), (459, 586, 585), (582, 505, 583), (581, 505, 582), (580, 505, 581), (579, 505, 580), (578, 505, 579), (577, 505, 578), (576, 505, 577), (575, 505, 576), (574, 505, 575), (574, 506, 505), (573, 506, 574), (572, 506, 573), (571, 506, 572), (570, 506, 571), (569, 506, 570), (568, 506, 569), (568, 507, 506), (567, 507, 568), (566, 507, 567), (565, 507, 566), (564, 507, 565), (563, 507, 564), (563, 508, 507), (562, 508, 563), (561, 508, 562), (560, 508, 561), (610, 508, 560), (609, 508, 610), (609, 434, 508), (608, 434, 609), (607, 434, 608), (606, 434, 607), (605, 434, 606), (604, 434, 605), (603, 434, 604), (603, 435, 434), (602, 435, 603), (601, 435, 602), (600, 435, 601), (599, 435, 600), (598, 435, 599), (598, 436, 435), (597, 436, 598), (596, 436, 597), (595, 436, 596), (594, 436, 595), (593, 436, 594), (592, 436, 593), (591, 436, 592), (590, 436, 591), (589, 436, 590), (588, 436, 589), (587, 436, 588), (459, 587, 586), (459, 436, 587), (459, 437, 436), (459, 438, 437), (459, 439, 438), (459, 440, 439), (459, 441, 440), (459, 442, 441), (459, 443, 442), (459, 444, 443), (459, 445, 444), (459, 446, 445), (459, 447, 446), (459, 448, 447), (459, 449, 448), (459, 450, 449), (459, 451, 450), (459, 452, 451), (459, 453, 452), (459, 454, 453), (459, 455, 454), (459, 456, 455), (459, 457, 456), (459, 458, 457), (617, 618, 616), (618, 619, 616), (621, 622, 620), (622, 611, 620), (619, 614, 616), (619, 620, 614), (620, 613, 614), (620, 611, 613), (614, 615, 616), (613, 611, 612), (672, 673, 671), (673, 674, 671), (671, 674, 670), (670, 674, 669), (669, 674, 668), (668, 674, 667), (667, 674, 666), (666, 674, 665), (665, 674, 664), (664, 674, 663), (663, 674, 662), (662, 674, 661), (661, 674, 660), (660, 674, 659), (659, 674, 658), (658, 674, 657), (657, 674, 656), (656, 674, 655), (655, 674, 654), (654, 676, 653), (654, 675, 676), (654, 674, 675), (676, 677, 653), (677, 678, 653), (678, 679, 653), (679, 680, 653), (680, 681, 653), (681, 682, 653), (682, 683, 653), (653, 683, 652), (683, 684, 652), (684, 685, 652), (685, 686, 652), (686, 687, 652), (652, 687, 651), (687, 688, 651), (688, 689, 651), (689, 690, 651), (690, 691, 651), (651, 691, 650), (691, 692, 650), (692, 693, 650), (693, 694, 650), (650, 694, 649), (694, 695, 649), (695, 696, 649), (696, 697, 649), (649, 697, 648), (697, 698, 648), (698, 699, 648), (648, 699, 647), (699, 700, 647), (700, 701, 647), (701, 702, 647), (647, 702, 646), (702, 703, 646), (703, 704, 646), (704, 705, 646), (646, 705, 645), (705, 706, 645), (706, 707, 645), (707, 708, 645), (645, 708, 644), (708, 709, 644), (709, 710, 644), (710, 711, 644), (711, 712, 644), (644, 712, 643), (712, 713, 643), (713, 714, 643), (714, 715, 643), (715, 716, 643), (643, 716, 642), (716, 717, 642), (717, 718, 642), (718, 719, 642), (719, 720, 642), (720, 721, 642), (721, 722, 642), (722, 723, 642), (723, 724, 642), (724, 623, 642), (642, 623, 641), (641, 623, 640), (640, 623, 639), (639, 623, 638), (638, 623, 637), (637, 623, 636), (636, 623, 635), (635, 623, 634), (634, 623, 633), (633, 623, 632), (632, 623, 631), (631, 623, 630), (630, 623, 629), (629, 623, 628), (628, 623, 627), (627, 623, 626), (626, 623, 625), (625, 623, 624), (851, 852, 850), (852, 725, 850), (850, 725, 849), (849, 725, 848), (848, 725, 847), (847, 725, 846), (846, 725, 845), (845, 725, 844), (844, 725, 843), (843, 725, 842), (842, 725, 841), (841, 725, 840), (840, 725, 839), (839, 725, 838), (838, 725, 837), (837, 725, 836), (836, 725, 835), (835, 725, 834), (834, 725, 833), (833, 725, 832), (832, 725, 831), (831, 725, 830), (830, 725, 829), (829, 725, 828), (828, 725, 827), (827, 726, 826), (827, 725, 726), (726, 727, 826), (727, 728, 826), (728, 729, 826), (729, 730, 826), (730, 731, 826), (731, 732, 826), (732, 733, 826), (733, 734, 826), (734, 735, 826), (826, 735, 825), (735, 736, 825), (736, 737, 825), (737, 738, 825), (738, 739, 825), (739, 740, 825), (740, 741, 825), (741, 742, 825), (742, 743, 825), (743, 744, 825), (744, 745, 825), (745, 746, 825), (746, 747, 825), (747, 748, 825), (748, 749, 825), (749, 750, 825), (825, 750, 824), (750, 751, 824), (824, 751, 823), (823, 751, 822), (822, 751, 821), (821, 751, 820), (820, 751, 819), (819, 751, 818), (818, 751, 817), (751, 752, 817), (817, 752, 816), (752, 753, 816), (816, 753, 815), (753, 754, 815), (815, 754, 814), (754, 755, 814), (755, 756, 814), (756, 757, 814), (757, 758, 814), (758, 759, 814), (759, 760, 814), (760, 761, 814), (814, 761, 813), (813, 761, 812), (812, 761, 811), (811, 761, 810), (810, 761, 809), (809, 761, 808), (808, 761, 807), (807, 761, 806), (806, 761, 805), (805, 761, 804), (804, 761, 803), (803, 761, 802), (802, 761, 801), (801, 761, 800), (800, 761, 799), (761, 762, 799), (799, 762, 798), (798, 762, 797), (797, 762, 796), (796, 762, 795), (795, 762, 794), (794, 762, 793), (793, 762, 792), (792, 762, 791), (791, 762, 790), (789, 790, 788), (790, 762, 788), (762, 763, 788), (763, 764, 788), (764, 765, 788), (765, 766, 788), (766, 767, 788), (767, 768, 788), (768, 769, 788), (769, 770, 788), (770, 771, 788), (771, 772, 788), (772, 773, 788), (773, 774, 788), (774, 775, 788), (775, 776, 788), (776, 777, 788), (777, 778, 788), (778, 779, 788), (779, 780, 788), (780, 781, 788), (781, 782, 788), (782, 783, 788), (783, 784, 788), (784, 785, 788), (785, 786, 788), (786, 787, 788), (925, 926, 924), (924, 926, 923), (926, 927, 923), (923, 927, 922), (927, 928, 922), (922, 928, 921), (928, 929, 921), (921, 929, 920), (929, 930, 920), (920, 930, 919), (930, 931, 919), (919, 931, 918), (931, 932, 918), (918, 932, 917), (932, 933, 917), (917, 933, 916), (933, 934, 916), (916, 934, 915), (934, 935, 915), (915, 935, 914), (935, 936, 914), (914, 936, 913), (936, 937, 913), (913, 937, 912), (937, 938, 912), (938, 939, 912), (912, 939, 911), (939, 940, 911), (911, 940, 910), (910, 940, 909), (940, 941, 909), (909, 941, 908), (941, 942, 908), (908, 942, 907), (942, 943, 907), (907, 974, 906), (907, 973, 974), (907, 943, 973), (943, 972, 973), (943, 944, 972), (974, 975, 906), (972, 944, 971), (975, 976, 906), (971, 944, 970), (976, 977, 906), (970, 944, 969), (977, 978, 906), (969, 944, 968), (978, 979, 906), (968, 944, 967), (979, 980, 906), (967, 944, 966), (980, 981, 906), (966, 944, 965), (906, 981, 905), (944, 945, 965), (981, 982, 905), (965, 945, 964), (982, 983, 905), (964, 945, 963), (983, 984, 905), (963, 945, 962), (984, 985, 905), (962, 945, 961), (905, 985, 904), (945, 946, 961), (985, 986, 904), (961, 946, 960), (960, 946, 959), (986, 987, 904), (959, 946, 958), (987, 988, 904), (958, 946, 957), (988, 989, 904), (904, 989, 903), (946, 947, 957), (957, 947, 956), (989, 990, 903), (956, 947, 955), (990, 991, 903), (955, 947, 954), (991, 992, 903), (903, 992, 902), (947, 948, 954), (954, 948, 953), (992, 993, 902), (953, 948, 952), (993, 994, 902), (952, 948, 951), (994, 995, 902), (902, 995, 901), (948, 853, 951), (951, 853, 950), (995, 996, 901), (950, 853, 949), (996, 997, 901), (901, 997, 900), (997, 998, 900), (949, 853, 1044), (853, 854, 1044), (1044, 854, 1043), (998, 999, 900), (1043, 854, 1042), (999, 1000, 900), (854, 855, 1042), (900, 1000, 899), (1042, 855, 1041), (1000, 1001, 899), (1041, 855, 1040), (1001, 1002, 899), (1040, 855, 1039), (1002, 1003, 899), (855, 856, 1039), (899, 1003, 898), (1039, 856, 1038), (1003, 1004, 898), (1038, 856, 1037), (1004, 1005, 898), (1037, 856, 1036), (1005, 1006, 898), (898, 1006, 897), (856, 857, 1036), (1036, 857, 1035), (1006, 1007, 897), (1035, 857, 1034), (1007, 1008, 897), (1034, 857, 1033), (1008, 1009, 897), (1009, 1010, 897), (1033, 857, 1032), (897, 1010, 896), (857, 858, 1032), (1032, 858, 1031), (1010, 1011, 896), (1031, 858, 1030), (1011, 1012, 896), (1030, 858, 1029), (1012, 1013, 896), (1013, 1014, 896), (1029, 858, 1028), (896, 1014, 895), (858, 859, 1028), (1014, 1015, 895), (1028, 859, 1027), (1015, 1016, 895), (1027, 859, 1026), (1016, 1017, 895), (1026, 859, 1025), (1017, 1018, 895), (1025, 859, 1024), (1018, 1019, 895), (1024, 859, 1023), (1019, 1020, 895), (1023, 859, 1022), (1020, 1021, 895), (1022, 859, 1021), (1021, 859, 895), (895, 859, 894), (859, 860, 894), (894, 860, 893), (860, 861, 893), (893, 861, 892), (861, 862, 892), (892, 862, 891), (862, 863, 891), (891, 863, 890), (863, 864, 890), (890, 864, 889), (864, 865, 889), (889, 865, 888), (865, 866, 888), (888, 866, 887), (866, 867, 887), (887, 867, 886), (867, 868, 886), (886, 868, 885), (868, 869, 885), (885, 869, 884), (869, 870, 884), (884, 870, 883), (870, 871, 883), (883, 871, 882), (871, 872, 882), (882, 872, 881), (872, 873, 881), (881, 873, 880), (873, 874, 880), (874, 875, 880), (880, 875, 879), (875, 876, 879), (879, 876, 878), (876, 877, 878), (1071, 1145, 1070), (1071, 1072, 1145), (1072, 1073, 1145), (1073, 1074, 1145), (1074, 1075, 1145), (1075, 1076, 1145), (1076, 1077, 1145), (1077, 1078, 1145), (1078, 1079, 1145), (1079, 1080, 1145), (1080, 1081, 1145), (1081, 1082, 1145), (1082, 1083, 1145), (1083, 1084, 1145), (1084, 1085, 1145), (1085, 1086, 1145), (1086, 1087, 1145), (1087, 1088, 1145), (1088, 1089, 1145), (1089, 1090, 1145), (1090, 1091, 1145), (1091, 1092, 1145), (1092, 1093, 1145), (1093, 1144, 1145), (1093, 1094, 1144), (1145, 1146, 1070), (1144, 1094, 1143), (1143, 1094, 1142), (1142, 1094, 1141), (1141, 1094, 1140), (1094, 1095, 1140), (1140, 1095, 1139), (1139, 1095, 1138), (1138, 1095, 1137), (1137, 1095, 1136), (1136, 1095, 1135), (1135, 1095, 1134), (1134, 1095, 1133), (1133, 1095, 1132), (1132, 1095, 1131), (1095, 1096, 1131), (1131, 1096, 1130), (1130, 1096, 1129), (1129, 1096, 1128), (1128, 1096, 1127), (1127, 1096, 1126), (1096, 1097, 1126), (1126, 1097, 1125), (1125, 1097, 1124), (1124, 1097, 1123), (1097, 1098, 1123), (1123, 1098, 1122), (1122, 1098, 1121), (1121, 1098, 1120), (1120, 1098, 1170), (1098, 1099, 1170), (1170, 1099, 1169), (1169, 1099, 1168), (1168, 1099, 1167), (1099, 1100, 1167), (1167, 1100, 1166), (1166, 1100, 1165), (1165, 1100, 1164), (1164, 1100, 1163), (1100, 1101, 1163), (1163, 1101, 1162), (1162, 1101, 1161), (1161, 1101, 1160), (1101, 1102, 1160), (1160, 1102, 1159), (1159, 1102, 1158), (1158, 1102, 1157), (1157, 1102, 1156), (1156, 1102, 1155), (1102, 1103, 1155), (1155, 1103, 1154), (1154, 1103, 1153), (1153, 1103, 1152), (1152, 1103, 1151), (1151, 1103, 1150), (1150, 1103, 1149), (1149, 1103, 1148), (1148, 1103, 1147), (1146, 1196, 1070), (1146, 1147, 1196), (1147, 1103, 1196), (1103, 1104, 1196), (1104, 1105, 1196), (1105, 1106, 1196), (1106, 1107, 1196), (1107, 1108, 1196), (1108, 1109, 1196), (1109, 1110, 1196), (1110, 1111, 1196), (1111, 1112, 1196), (1112, 1113, 1196), (1113, 1114, 1196), (1114, 1115, 1196), (1115, 1195, 1196), (1115, 1194, 1195), (1115, 1116, 1194), (1196, 1197, 1070), (1194, 1116, 1193), (1193, 1116, 1192), (1192, 1116, 1191), (1191, 1116, 1190), (1190, 1116, 1189), (1189, 1116, 1188), (1188, 1116, 1187), (1187, 1116, 1186), (1186, 1116, 1185), (1116, 1117, 1185), (1185, 1117, 1184), (1184, 1117, 1183), (1183, 1117, 1182), (1182, 1117, 1181), (1181, 1117, 1180), (1180, 1117, 1179), (1117, 1118, 1179), (1179, 1118, 1178), (1178, 1118, 1177), (1177, 1118, 1176), (1176, 1118, 1175), (1175, 1118, 1174), (1118, 1119, 1174), (1174, 1119, 1173), (1173, 1119, 1172), (1172, 1119, 1171), (1171, 1119, 1221), (1221, 1119, 1220), (1119, 1045, 1220), (1220, 1045, 1219), (1219, 1045, 1218), (1218, 1045, 1217), (1217, 1045, 1216), (1216, 1045, 1215), (1215, 1045, 1214), (1045, 1046, 1214), (1214, 1046, 1213), (1213, 1046, 1212), (1212, 1046, 1211), (1211, 1046, 1210), (1210, 1046, 1209), (1046, 1047, 1209), (1209, 1047, 1208), (1208, 1047, 1207), (1207, 1047, 1206), (1206, 1047, 1205), (1205, 1047, 1204), (1204, 1047, 1203), (1203, 1047, 1202), (1202, 1047, 1201), (1201, 1047, 1200), (1200, 1047, 1199), (1199, 1047, 1198), (1197, 1198, 1070), (1198, 1047, 1070), (1047, 1048, 1070), (1048, 1049, 1070), (1049, 1050, 1070), (1050, 1051, 1070), (1051, 1052, 1070), (1052, 1053, 1070), (1053, 1054, 1070), (1054, 1055, 1070), (1055, 1056, 1070), (1056, 1057, 1070), (1057, 1058, 1070), (1058, 1059, 1070), (1059, 1060, 1070), (1060, 1061, 1070), (1061, 1062, 1070), (1062, 1063, 1070), (1063, 1064, 1070), (1064, 1065, 1070), (1065, 1066, 1070), (1066, 1067, 1070), (1067, 1068, 1070), (1068, 1069, 1070), (592, 593, 1204, 1203), (47, 48, 659, 658), (260, 261, 872, 871), (89, 90, 701, 700), (288, 289, 900, 899), (199, 200, 811, 810), (189, 190, 801, 800), (447, 448, 1059, 1058), (537, 538, 1149, 1148), (491, 492, 1103, 1102), (16, 17, 628, 627), (401, 402, 1013, 1012), (267, 268, 879, 878), (357, 358, 969, 968), (554, 555, 1166, 1165), (462, 463, 1074, 1073), (73, 74, 685, 684), (304, 305, 916, 915), (433, 338, 949, 1044), (571, 572, 1183, 1182), (238, 239, 850, 849), (130, 131, 742, 741), (231, 232, 843, 842), (318, 319, 930, 929), (157, 158, 769, 768), (459, 460, 1071, 1070), (607, 608, 1219, 1218), (124, 125, 736, 735), (255, 256, 867, 866), (427, 428, 1039, 1038), (210, 211, 822, 821), (518, 519, 1130, 1129), (331, 332, 943, 942), (63, 64, 675, 674), (404, 405, 1016, 1015), (105, 106, 717, 716), (282, 283, 894, 893), (141, 142, 753, 752), (475, 476, 1087, 1086), (0, 1, 612, 611), (591, 592, 1203, 1202), (385, 386, 997, 996), (44, 45, 656, 655), (597, 598, 1209, 1208), (88, 89, 700, 699), (309, 310, 921, 920), (174, 175, 786, 785), (492, 493, 1104, 1103), (266, 267, 878, 877), (378, 379, 990, 989), (348, 349, 960, 959), (555, 556, 1167, 1166), (72, 73, 684, 683), (293, 294, 905, 904), (444, 445, 1056, 1055), (532, 533, 1144, 1143), (31, 32, 643, 642), (247, 248, 859, 858), (362, 363, 974, 973), (411, 412, 1023, 1022), (277, 278, 889, 888), (194, 195, 806, 805), (232, 233, 844, 843), (319, 320, 931, 930), (144, 145, 756, 755), (478, 479, 1090, 1089), (15, 16, 627, 626), (586, 587, 1198, 1197), (608, 609, 1220, 1219), (121, 122, 733, 732), (205, 206, 817, 816), (505, 506, 1117, 1116), (334, 335, 946, 945), (159, 160, 771, 770), (60, 61, 672, 671), (110, 111, 722, 721), (602, 603, 1214, 1213), (87, 88, 699, 698), (521, 522, 1133, 1132), (175, 176, 787, 786), (539, 540, 1151, 1150), (489, 490, 1101, 1100), (508, 434, 1045, 1119), (347, 348, 959, 958), (172, 173, 784, 783), (464, 465, 1076, 1075), (388, 389, 1000, 999), (33, 34, 645, 644), (416, 417, 1028, 1027), (71, 72, 683, 682), (30, 31, 642, 641), (581, 582, 1193, 1192), (248, 249, 860, 859), (363, 364, 975, 974), (128, 129, 740, 739), (345, 346, 957, 956), (560, 561, 1172, 1171), (49, 50, 661, 660), (410, 411, 1022, 1021), (432, 433, 1044, 1043), (302, 303, 914, 913), (316, 317, 928, 927), (143, 144, 755, 754), (457, 458, 1069, 1068), (14, 15, 626, 625), (126, 127, 738, 737), (82, 83, 694, 693), (220, 221, 832, 831), (516, 517, 1128, 1127), (158, 159, 770, 769), (544, 545, 1156, 1155), (103, 104, 715, 714), (473, 474, 1085, 1084), (383, 384, 995, 994), (261, 262, 873, 872), (204, 205, 816, 815), (188, 189, 800, 799), (448, 449, 1060, 1059), (538, 539, 1150, 1149), (17, 18, 629, 628), (113, 12, 623, 724), (272, 273, 884, 883), (221, 222, 833, 832), (350, 351, 962, 961), (463, 464, 1075, 1074), (34, 35, 646, 645), (437, 438, 1049, 1048), (287, 288, 899, 898), (442, 443, 1054, 1053), (237, 238, 849, 848), (364, 365, 976, 975), (511, 512, 1123, 1122), (344, 345, 956, 955), (395, 396, 1007, 1006), (50, 51, 662, 661), (421, 422, 1033, 1032), (66, 67, 678, 677), (303, 304, 915, 914), (190, 191, 802, 801), (234, 235, 846, 845), (142, 143, 754, 753), (502, 503, 1114, 1113), (574, 575, 1186, 1185), (119, 120, 731, 730), (219, 220, 831, 830), (161, 162, 773, 772), (565, 566, 1177, 1176), (610, 560, 1171, 1221), (405, 406, 1017, 1016), (104, 105, 716, 715), (329, 330, 941, 940), (486, 487, 1098, 1097), (1, 2, 613, 612), (588, 589, 1200, 1199), (256, 257, 868, 867), (93, 94, 705, 704), (203, 204, 815, 814), (523, 524, 1135, 1134), (177, 178, 789, 788), (549, 550, 1161, 1160), (271, 272, 883, 882), (377, 378, 989, 988), (170, 171, 782, 781), (604, 605, 1216, 1215), (35, 36, 647, 646), (77, 78, 689, 688), (286, 287, 898, 897), (443, 444, 1055, 1054), (533, 534, 1145, 1144), (28, 29, 640, 639), (250, 251, 862, 861), (361, 362, 973, 972), (343, 344, 955, 954), (558, 559, 1170, 1169), (394, 395, 1006, 1005), (51, 52, 663, 662), (438, 439, 1050, 1049), (300, 301, 912, 911), (191, 192, 803, 802), (235, 236, 847, 846), (145, 146, 757, 756), (479, 480, 1091, 1090), (12, 13, 624, 623), (575, 576, 1187, 1186), (120, 121, 732, 731), (84, 85, 696, 695), (206, 207, 818, 817), (422, 423, 1034, 1033), (109, 110, 721, 720), (328, 329, 940, 939), (495, 496, 1107, 1106), (587, 588, 1199, 1198), (469, 470, 1081, 1080), (40, 41, 652, 651), (522, 523, 1134, 1133), (186, 187, 798, 797), (19, 20, 631, 630), (408, 409, 1020, 1019), (270, 271, 882, 881), (171, 172, 783, 782), (603, 604, 1215, 1214), (389, 390, 1001, 1000), (289, 290, 901, 900), (148, 149, 760, 759), (251, 252, 863, 862), (366, 367, 978, 977), (129, 130, 741, 740), (439, 440, 1051, 1050), (68, 69, 680, 679), (305, 306, 917, 916), (236, 237, 848, 847), (458, 459, 1070, 1069), (528, 529, 1140, 1139), (480, 481, 1092, 1091), (572, 573, 1184, 1183), (125, 126, 737, 736), (83, 84, 695, 694), (217, 218, 829, 828), (517, 518, 1129, 1128), (338, 339, 950, 949), (56, 57, 668, 667), (423, 424, 1035, 1034), (327, 328, 939, 938), (496, 497, 1108, 1107), (474, 475, 1086, 1085), (3, 4, 615, 614), (590, 591, 1202, 1201), (45, 46, 657, 656), (201, 202, 813, 812), (187, 188, 799, 798), (18, 19, 630, 629), (407, 408, 1019, 1018), (273, 274, 885, 884), (222, 223, 834, 833), (375, 376, 987, 986), (132, 133, 744, 743), (606, 607, 1218, 1217), (468, 469, 1080, 1079), (284, 285, 896, 895), (290, 291, 902, 901), (453, 454, 1065, 1064), (543, 544, 1155, 1154), (98, 99, 710, 709), (252, 253, 864, 863), (359, 360, 971, 970), (556, 557, 1168, 1167), (392, 393, 1004, 1003), (436, 437, 1048, 1047), (67, 68, 679, 678), (306, 307, 918, 917), (233, 234, 845, 844), (322, 323, 934, 933), (155, 156, 767, 766), (501, 502, 1113, 1112), (114, 115, 726, 725), (86, 87, 698, 697), (208, 209, 820, 819), (333, 334, 945, 944), (160, 161, 772, 771), (61, 62, 673, 672), (420, 421, 1032, 1031), (139, 140, 751, 750), (485, 486, 1097, 1096), (2, 3, 614, 613), (585, 586, 1197, 1196), (257, 258, 869, 868), (512, 513, 1124, 1123), (176, 177, 788, 787), (406, 407, 1018, 1017), (99, 100, 711, 710), (268, 269, 880, 879), (376, 377, 988, 987), (601, 602, 1213, 1212), (467, 468, 1079, 1078), (379, 380, 991, 990), (38, 39, 650, 649), (291, 292, 903, 902), (542, 543, 1154, 1153), (29, 30, 641, 640), (115, 116, 727, 726), (249, 250, 861, 860), (360, 361, 972, 971), (127, 128, 739, 738), (340, 341, 952, 951), (165, 166, 777, 776), (391, 392, 1003, 1002), (54, 55, 666, 665), (441, 442, 1053, 1052), (70, 71, 682, 681), (307, 308, 919, 918), (192, 193, 804, 803), (317, 318, 929, 928), (154, 155, 766, 765), (452, 453, 1064, 1063), (13, 14, 625, 624), (207, 208, 819, 818), (181, 182, 793, 792), (425, 426, 1037, 1036), (138, 139, 750, 749), (498, 499, 1110, 1109), (584, 585, 1196, 1195), (254, 255, 866, 865), (81, 82, 693, 692), (561, 562, 1173, 1172), (409, 410, 1021, 1020), (100, 101, 712, 711), (275, 276, 887, 886), (246, 247, 858, 857), (349, 350, 961, 960), (482, 483, 1094, 1093), (600, 601, 1212, 1211), (470, 471, 1082, 1081), (380, 381, 992, 991), (39, 40, 651, 650), (594, 595, 1206, 1205), (312, 313, 924, 923), (527, 528, 1139, 1138), (149, 150, 761, 760), (545, 546, 1157, 1156), (24, 25, 636, 635), (116, 117, 728, 727), (230, 231, 842, 841), (365, 366, 977, 976), (339, 340, 951, 950), (166, 167, 778, 777), (390, 391, 1002, 1001), (55, 56, 667, 666), (434, 435, 1046, 1045), (412, 413, 1024, 1023), (296, 297, 908, 907), (451, 452, 1063, 1062), (529, 530, 1141, 1140), (8, 9, 620, 619), (218, 219, 830, 829), (418, 419, 1030, 1029), (65, 66, 677, 676), (324, 325, 936, 935), (499, 500, 1111, 1110), (583, 584, 1195, 1194), (259, 260, 871, 870), (80, 81, 692, 691), (202, 203, 814, 813), (562, 563, 1174, 1173), (23, 24, 635, 634), (274, 275, 886, 885), (223, 224, 835, 834), (354, 355, 966, 965), (133, 134, 745, 744), (483, 484, 1095, 1094), (599, 600, 1211, 1210), (465, 466, 1077, 1076), (36, 37, 648, 647), (285, 286, 897, 896), (526, 527, 1138, 1137), (182, 183, 794, 793), (540, 541, 1152, 1151), (546, 547, 1158, 1157), (396, 397, 1008, 1007), (97, 98, 709, 708), (239, 240, 851, 850), (370, 371, 982, 981), (213, 214, 825, 824), (342, 343, 954, 953), (167, 168, 779, 778), (393, 394, 1005, 1004), (52, 53, 664, 663), (435, 436, 1047, 1046), (301, 302, 913, 912), (559, 509, 1120, 1170), (454, 455, 1066, 1065), (568, 569, 1180, 1179), (578, 579, 1190, 1189), (419, 420, 1031, 1030), (64, 65, 676, 675), (323, 324, 935, 934), (152, 153, 764, 763), (500, 501, 1112, 1111), (7, 8, 619, 618), (41, 42, 653, 652), (258, 259, 870, 869), (79, 80, 691, 690), (513, 514, 1125, 1124), (563, 564, 1175, 1174), (22, 23, 634, 633), (403, 404, 1015, 1014), (102, 103, 714, 713), (269, 270, 881, 880), (224, 225, 836, 835), (371, 372, 983, 982), (136, 137, 748, 747), (484, 485, 1096, 1095), (472, 473, 1084, 1083), (382, 383, 994, 993), (596, 597, 1208, 1207), (310, 311, 922, 921), (183, 184, 795, 794), (547, 548, 1159, 1158), (118, 119, 730, 729), (240, 241, 852, 851), (355, 356, 967, 966), (552, 553, 1164, 1163), (440, 441, 1052, 1051), (294, 295, 906, 905), (11, 0, 611, 622), (449, 450, 1061, 1060), (531, 532, 1143, 1142), (573, 574, 1185, 1184), (57, 58, 669, 668), (424, 425, 1036, 1035), (197, 198, 809, 808), (326, 327, 938, 937), (151, 152, 763, 762), (497, 498, 1109, 1108), (6, 7, 618, 617), (589, 590, 1201, 1200), (42, 43, 654, 653), (253, 254, 865, 864), (90, 91, 702, 701), (212, 213, 824, 823), (510, 511, 1122, 1121), (337, 242, 853, 948), (164, 165, 776, 775), (402, 403, 1014, 1013), (280, 281, 892, 891), (245, 246, 857, 856), (372, 373, 984, 983), (135, 136, 747, 746), (481, 482, 1093, 1092), (605, 606, 1217, 1216), (471, 472, 1083, 1082), (595, 596, 1207, 1206), (74, 75, 686, 685), (311, 312, 923, 922), (524, 525, 1136, 1135), (180, 181, 792, 791), (494, 495, 1106, 1105), (25, 26, 637, 636), (95, 96, 707, 706), (264, 265, 876, 875), (229, 230, 841, 840), (356, 357, 968, 967), (169, 170, 781, 780), (557, 558, 1169, 1168), (387, 388, 999, 998), (413, 414, 1025, 1024), (295, 296, 907, 906), (321, 322, 933, 932), (456, 457, 1068, 1067), (530, 531, 1142, 1141), (9, 10, 621, 620), (580, 581, 1192, 1191), (111, 112, 723, 722), (85, 86, 697, 696), (336, 337, 948, 947), (58, 59, 670, 669), (429, 430, 1041, 1040), (279, 280, 891, 890), (196, 197, 808, 807), (150, 151, 762, 761), (43, 44, 655, 654), (211, 212, 823, 822), (515, 516, 1127, 1126), (20, 21, 632, 631), (353, 354, 965, 964), (134, 135, 746, 745), (466, 467, 1078, 1077), (598, 599, 1210, 1209), (308, 309, 920, 919), (185, 186, 797, 796), (541, 542, 1153, 1152), (397, 398, 1009, 1008), (96, 97, 708, 707), (226, 227, 838, 837), (369, 370, 981, 980), (386, 387, 998, 997), (69, 70, 681, 680), (292, 293, 904, 903), (320, 321, 932, 931), (455, 456, 1067, 1066), (579, 580, 1191, 1190), (112, 113, 724, 723), (242, 243, 854, 853), (297, 298, 909, 908), (335, 336, 947, 946), (59, 60, 671, 670), (430, 431, 1042, 1041), (278, 279, 890, 889), (195, 196, 807, 806), (153, 154, 765, 764), (503, 504, 1115, 1114), (4, 5, 616, 615), (214, 215, 826, 825), (514, 515, 1126, 1125), (162, 163, 774, 773), (566, 567, 1178, 1177), (101, 102, 713, 712), (374, 375, 986, 985), (137, 138, 749, 748), (487, 488, 1099, 1098), (381, 382, 993, 992), (263, 264, 875, 874), (92, 93, 704, 703), (198, 199, 810, 809), (178, 179, 790, 789), (536, 537, 1148, 1147), (550, 551, 1162, 1161), (27, 28, 639, 638), (400, 401, 1012, 1011), (117, 118, 729, 728), (227, 228, 839, 838), (358, 359, 970, 969), (32, 33, 644, 643), (415, 416, 1027, 1026), (76, 77, 688, 687), (313, 314, 925, 924), (450, 451, 1062, 1061), (582, 583, 1194, 1193), (243, 244, 855, 854), (298, 299, 910, 909), (346, 347, 958, 957), (48, 49, 660, 659), (431, 432, 1043, 1042), (156, 157, 768, 767), (504, 505, 1116, 1115), (428, 429, 1040, 1039), (209, 210, 821, 820), (509, 510, 1121, 1120), (330, 331, 942, 941), (163, 164, 775, 774), (567, 568, 1179, 1178), (106, 107, 718, 717), (281, 282, 893, 892), (351, 352, 963, 962), (140, 141, 752, 751), (488, 489, 1100, 1099), (384, 385, 996, 995), (37, 38, 649, 648), (262, 263, 874, 873), (91, 92, 703, 702), (525, 526, 1137, 1136), (179, 180, 791, 790), (445, 446, 1057, 1056), (493, 494, 1105, 1104), (551, 552, 1163, 1162), (26, 27, 638, 637), (577, 578, 1189, 1188), (399, 400, 1011, 1010), (265, 266, 877, 876), (228, 229, 840, 839), (367, 368, 979, 978), (341, 342, 953, 952), (168, 169, 780, 779), (53, 54, 665, 664), (414, 415, 1026, 1025), (75, 76, 687, 686), (314, 315, 926, 925), (535, 536, 1147, 1146), (10, 11, 622, 621), (569, 570, 1181, 1180), (244, 245, 856, 855), (299, 300, 911, 910), (276, 277, 888, 887), (193, 194, 805, 804), (241, 114, 725, 852), (147, 148, 759, 758), (461, 462, 1073, 1072), (609, 610, 1221, 1220), (122, 123, 734, 733), (216, 217, 828, 827), (506, 507, 1118, 1117), (564, 565, 1176, 1175), (21, 22, 633, 632), (107, 108, 719, 718), (352, 353, 964, 963), (477, 478, 1089, 1088), (593, 594, 1205, 1204), (46, 47, 658, 657), (94, 95, 706, 705), (200, 201, 812, 811), (520, 521, 1132, 1131), (184, 185, 796, 795), (446, 447, 1058, 1057), (548, 549, 1160, 1159), (490, 491, 1102, 1101), (576, 577, 1188, 1187), (398, 399, 1010, 1009), (225, 226, 837, 836), (368, 369, 980, 979), (173, 174, 785, 784), (553, 554, 1165, 1164), (417, 418, 1029, 1028), (78, 79, 690, 689), (315, 316, 927, 926), (534, 535, 1146, 1145), (570, 571, 1182, 1181), (131, 132, 743, 742), (325, 326, 937, 936), (146, 147, 758, 757), (460, 461, 1072, 1071), (5, 6, 617, 616), (123, 124, 735, 734), (426, 427, 1038, 1037), (215, 216, 827, 826), (507, 508, 1119, 1118), (519, 520, 1131, 1130), (332, 333, 944, 943), (62, 63, 674, 673), (108, 109, 720, 719), (283, 284, 895, 894), (373, 374, 985, 984), (476, 477, 1088, 1087)])
me_mesh.materials.append(mat_chroma)
me_mesh.use_remesh_preserve_volume = False
me_mesh.use_remesh_preserve_attributes = False
me_mesh.use_mirror_vertex_groups = False
me_mesh.update()
me_cube_001 = bpy.data.meshes.new('Cube.001')
me_cube_001.from_pydata([(-0.6858, -1.0, -1.0), (-0.6858, -1.0, 1.0), (-0.6858, 1.0, -1.0), (-0.6858, 1.0, 1.0), (2.56, -1.0, -0.4177), (2.56, -1.0, 0.4177), (2.56, 1.0, -0.4177), (2.56, 1.0, 0.4177), (-1.269, -1.0, -0.729), (-1.269, -1.0, 0.729), (-1.269, 1.0, 0.729), (-1.269, 1.0, -0.729), (-1.269, -1.0, -0.4295), (-1.269, -1.0, 0.4295), (-1.269, 1.0, 0.4295), (-1.269, 1.0, -0.4295), (-1.6, -1.0, -0.4295), (-1.6, -1.0, 0.4295), (-1.6, 1.0, 0.4295), (-1.6, 1.0, -0.4295), (-1.269, -4.275, -0.4295), (-1.269, -4.275, 0.4295), (-1.6, -2.222, -0.4295), (-1.6, -2.222, 0.4295), (-1.269, -8.42, -0.4295), (-1.269, -8.42, 0.4295), (-1.6, -7.709, -0.4295), (-1.6, -7.709, 0.4295), (-1.062, -4.275, -0.4994), (-1.062, -4.275, 0.4994), (-1.062, -8.623, -0.4994), (-1.062, -8.623, 0.4994), (-0.9447, -3.988, -0.5735), (-0.9447, -3.988, 0.5735), (-0.9447, -8.911, -0.5735), (-0.9447, -8.911, 0.5735), (-0.5617, -3.988, -0.5735), (-0.5617, -3.988, 0.5735), (-0.5617, -8.708, -0.5735), (-0.5617, -8.708, 0.5735), (-0.4242, -5.247, -0.5062), (-0.4242, -5.247, 0.5062), (-0.4242, -9.257, -0.5062), (-0.4242, -9.257, 0.5062), (1.962, -6.511, -0.3156), (1.962, -6.511, 0.3156), (1.962, -10.52, -0.3156), (1.962, -10.52, 0.3156), (0.7721, -10.82, -0.4107), (-0.02335, -10.82, -0.4742), (-0.02335, -6.809, -0.4742), (0.7721, -6.809, -0.4107), (0.7721, -6.809, 0.4107), (-0.02335, -6.809, 0.4742), (-0.02335, -10.82, 0.4742), (0.7721, -10.82, 0.4107)], [], [(2, 0, 8, 11), (3, 7, 6, 2), (7, 5, 4, 6), (5, 1, 0, 4), (0, 2, 6, 4), (5, 7, 3, 1), (11, 8, 12, 15), (3, 2, 11, 10), (1, 3, 10, 9), (0, 1, 9, 8), (15, 12, 16, 19), (10, 11, 15, 14), (9, 10, 14, 13), (8, 9, 13, 12), (17, 18, 19, 16), (14, 15, 19, 18), (13, 14, 18, 17), (13, 17, 23, 21), (21, 23, 27, 25), (16, 12, 20, 22), (17, 16, 22, 23), (12, 13, 21, 20), (24, 25, 27, 26), (22, 20, 24, 26), (23, 22, 26, 27), (24, 20, 28, 30), (30, 28, 32, 34), (21, 25, 31, 29), (25, 24, 30, 31), (20, 21, 29, 28), (34, 32, 36, 38), (29, 31, 35, 33), (31, 30, 34, 35), (28, 29, 33, 32), (38, 36, 40, 42), (33, 35, 39, 37), (35, 34, 38, 39), (32, 33, 37, 36), (48, 51, 44, 46), (37, 39, 43, 41), (39, 38, 42, 43), (36, 37, 41, 40), (44, 45, 47, 46), (52, 55, 47, 45), (55, 48, 46, 47), (51, 52, 45, 44), (40, 41, 53, 50), (50, 53, 52, 51), (43, 42, 49, 54), (54, 49, 48, 55), (41, 43, 54, 53), (53, 54, 55, 52), (42, 40, 50, 49), (49, 50, 51, 48)])
me_cube_001.materials.append(mat_chroma)
me_cube_001.use_remesh_preserve_volume = False
me_cube_001.use_remesh_preserve_attributes = False
me_cube_001.use_mirror_vertex_groups = False
me_cube_001.update()
me_cube = bpy.data.meshes.new('Cube')
me_cube.from_pydata([(-1.0, -0.7693, -1.213), (-1.0, -0.7693, 1.073), (-1.0, 1.0, -1.213), (-1.0, 1.0, 1.073), (1.0, -0.7693, -1.213), (1.0, -0.7693, 1.073), (1.0, 1.0, -1.213), (1.0, 1.0, 1.073), (-0.6667, 1.0, 1.096), (-0.3333, 1.0, 1.113), (2.98e-08, 1.0, 1.119), (0.3333, 1.0, 1.113), (0.6667, 1.0, 1.096), (0.6667, 1.0, -1.213), (0.3333, 1.0, -1.213), (-2.98e-08, 1.0, -1.213), (-0.3333, 1.0, -1.213), (-0.6667, 1.0, -1.213), (0.6667, -0.7693, 1.096), (0.3333, -0.7693, 1.113), (-2.98e-08, -0.7693, 1.119), (-0.3333, -0.7693, 1.113), (-0.6667, -0.7693, 1.096), (-0.6667, -0.7693, -1.213), (-0.3333, -0.7693, -1.213), (2.98e-08, -0.7693, -1.213), (0.3333, -0.7693, -1.213), (0.6667, -0.7693, -1.213), (-1.0, -0.7693, 0.9655), (-1.0, 1.0, 0.9655), (1.0, 1.0, 0.9655), (1.0, -0.7693, 0.9655), (0.6667, -0.7693, 0.9882), (0.3333, -0.7693, 1.005), (-2.669e-08, -0.7693, 1.011), (-0.3333, -0.7693, 1.005), (-0.6667, -0.7693, 0.9882), (-0.6667, 1.0, 0.9882), (-0.3333, 1.0, 1.005), (2.669e-08, 1.0, 1.011), (0.3333, 1.0, 1.005), (0.6667, 1.0, 0.9882), (-1.0, 1.0, 0.2602), (1.0, 1.0, 0.2602), (1.0, -0.7693, 0.2602), (0.6667, -0.7693, 0.2651), (0.3333, -0.7693, 0.2692), (-7.633e-09, -0.7693, 0.2707), (-0.3333, -0.7693, 0.2692), (-0.6667, -0.7693, 0.2651), (-0.6667, 1.0, 0.2651), (-0.3333, 1.0, 0.2692), (7.633e-09, 1.0, 0.2707), (0.3333, 1.0, 0.2692), (0.6667, 1.0, 0.2651), (-1.0, -0.7693, 0.2602), (-1.0, 1.0, 0.2401), (1.0, 1.0, 0.2401), (1.0, -0.7693, 0.2401), (0.6667, -0.7693, 0.2443), (0.3333, -0.7693, 0.248), (-7.066e-09, -0.7693, 0.2494), (-0.3333, -0.7693, 0.248), (-0.6667, -0.7693, 0.2443), (-0.6667, 1.0, 0.2443), (-0.3333, 1.0, 0.248), (7.066e-09, 1.0, 0.2494), (0.3333, 1.0, 0.248), (0.6667, 1.0, 0.2443), (-1.0, -0.7693, 0.2401), (-1.0, -0.7693, 0.947), (-1.0, 1.0, 0.947), (1.0, 1.0, 0.947), (1.0, -0.7693, 0.947), (0.6667, -0.7693, 0.9696), (0.3333, -0.7693, 0.986), (-2.601e-08, -0.7693, 0.9921), (-0.3333, -0.7693, 0.986), (-0.6667, -0.7693, 0.9696), (-0.6667, 1.0, 0.9696), (-0.3333, 1.0, 0.986), (2.601e-08, 1.0, 0.9921), (0.3333, 1.0, 0.986), (0.6667, 1.0, 0.9696), (-1.0, 1.0, -1.161), (1.0, 1.0, -1.161), (1.0, -0.7693, -1.161), (0.6667, -0.7693, -1.161), (0.3333, -0.7693, -1.161), (2.849e-08, -0.7693, -1.161), (-0.3333, -0.7693, -1.161), (-0.6667, -0.7693, -1.161), (-0.6667, 1.0, -1.161), (-0.3333, 1.0, -1.161), (-2.849e-08, 1.0, -1.161), (0.3333, 1.0, -1.161), (0.6667, 1.0, -1.161), (-1.0, -0.7693, -1.161), (-1.0, -0.7693, -1.141), (-1.0, 1.0, -1.141), (1.0, 1.0, -1.141), (1.0, -0.7693, -1.141), (0.6667, -0.7693, -1.141), (0.3333, -0.7693, -1.141), (2.797e-08, -0.7693, -1.141), (-0.3333, -0.7693, -1.141), (-0.6667, -0.7693, -1.141), (-0.6667, 1.0, -1.141), (-0.3333, 1.0, -1.141), (-2.797e-08, 1.0, -1.141), (0.3333, 1.0, -1.141), (0.6667, 1.0, -1.141), (0.6667, -1.116, -1.213), (-0.6667, -1.116, -1.213), (-0.3333, -1.116, -1.213), (2.98e-08, -1.116, -1.213), (0.3333, -1.116, -1.213), (0.6667, -1.116, -1.161), (0.3333, -1.116, -1.161), (2.849e-08, -1.116, -1.161), (-0.3333, -1.116, -1.161), (-0.6667, -1.116, -1.161), (0.6667, -1.116, 0.9861), (0.3333, -1.116, 1.002), (-2.669e-08, -1.116, 1.008), (-0.3333, -1.116, 1.002), (-0.6667, -1.116, 0.9861), (0.6667, -1.116, 0.9675), (0.6667, -1.116, 0.2646), (0.3333, -1.116, 0.9835), (0.3333, -1.116, 0.2686), (-2.601e-08, -1.116, 0.9895), (-7.633e-09, -1.116, 0.2701), (-0.3333, -1.116, 0.9835), (-0.3333, -1.116, 0.2686), (-0.6667, -1.116, 0.9675), (-0.6667, -1.116, 0.2646), (-0.6667, -1.116, 0.2439), (-0.3333, -1.116, 0.2474), (-7.066e-09, -1.116, 0.2488), (0.3333, -1.116, 0.2474), (0.6667, -1.116, 0.2439), (0.6667, -1.116, -1.141), (0.3333, -1.116, -1.141), (2.797e-08, -1.116, -1.141), (-0.3333, -1.116, -1.141), (-0.6667, -1.116, -1.141), (0.6667, -0.8213, 0.9695), (1.0, -0.8213, 0.947), (0.6667, -0.8213, 0.2651), (-1.0, -0.8213, 0.947), (-0.6667, -0.8213, 0.9695), (0.3333, -0.8213, 0.2692), (-7.633e-09, -0.8213, 0.2707), (1.0, -0.8213, 0.2601), (0.3333, -0.8213, 0.9859), (-1.0, -0.8213, 0.2601), (-0.6667, -0.8213, 0.2651), (-2.601e-08, -0.8213, 0.9921), (-0.3333, -0.8213, 0.9859), (-0.3333, -0.8213, 0.2692), (-0.6667, -0.8213, 0.2443), (-0.3333, -0.8213, -1.141), (0.6667, -0.8213, 0.2443), (1.0, -0.8213, 0.2401), (0.3333, -0.8213, -1.141), (2.797e-08, -0.8213, -1.141), (-1.0, -0.8213, 0.2401), (-0.6667, -0.8213, -1.141), (-0.3333, -0.8213, 0.248), (-1.0, -0.8213, -1.141), (-7.066e-09, -0.8213, 0.2494), (1.0, -0.8213, -1.141), (0.6667, -0.8213, -1.141), (0.3333, -0.8213, 0.248), (0.9655, -0.8213, 0.9495), (0.9655, -0.7693, 0.9495), (0.9655, -0.7693, 0.2606), (0.9655, -0.8213, 0.2405), (0.9655, -0.7693, 0.2405), (0.9655, -0.7693, -1.141), (0.9655, -0.8213, -1.141), (0.9655, -0.8213, 0.2606), (-0.9504, -0.7693, -1.141), (-0.9504, -0.7693, 0.2407), (-0.9504, -0.7693, 0.2609), (-0.9504, -0.7693, 0.9506), (-0.9504, -0.8213, 0.2608), (-0.9504, -0.8213, -1.141), (-0.9504, -0.8213, 0.9506), (-0.9504, -0.8213, 0.2407), (0.9813, -1.116, -1.161), (1.0, -1.097, -1.161), (1.0, -1.097, -1.213), (0.9813, -1.116, -1.213), (1.0, -1.097, 1.071), (1.0, -1.097, 0.9639), (0.9813, -1.116, 0.965), (0.9813, -1.116, 0.9466), (1.0, -1.097, 0.9454), (1.0, -1.097, 0.2599), (0.9813, -1.116, 0.2601), (0.9813, -1.116, 0.24), (1.0, -1.097, 0.2398), (1.0, -1.097, -1.141), (0.9813, -1.116, -1.141), (-0.9798, -1.116, 0.9651), (-1.0, -1.096, 0.9639), (-1.0, -1.096, 1.071), (-0.9798, -1.116, -1.213), (-1.0, -1.096, -1.213), (-0.9798, -1.116, 0.2601), (-1.0, -1.096, 0.2599), (-0.9798, -1.116, -1.141), (-1.0, -1.096, -1.141), (-1.0, -1.096, 0.2398), (-0.9798, -1.116, 0.2401), (-1.0, -1.096, 0.9454), (-0.9798, -1.116, 0.9467), (-1.0, -1.096, -1.161), (-0.9798, -1.116, -1.161), (-0.6667, -1.116, 1.084), (-0.6667, -1.106, 1.094), (0.6667, -1.106, 1.094), (0.6667, -1.116, 1.084), (0.3333, -1.116, 1.1), (0.3333, -1.106, 1.11), (-2.952e-08, -1.116, 1.107), (-2.98e-08, -1.106, 1.116), (-0.3333, -1.116, 1.1), (-0.3333, -1.106, 1.11), (0.9911, -1.106, 1.072), (0.9813, -1.116, 1.062), (-0.9798, -1.116, 1.063), (-0.9896, -1.106, 1.072)], [], [(97, 84, 2, 0), (96, 85, 6, 13), (85, 86, 4, 6), (25, 26, 116, 115), (27, 13, 6, 4), (22, 8, 3, 1), (5, 7, 12, 18), (18, 12, 11, 19), (19, 11, 10, 20), (20, 10, 9, 21), (21, 9, 8, 22), (0, 2, 17, 23), (23, 17, 16, 24), (24, 16, 15, 25), (25, 15, 14, 26), (26, 14, 13, 27), (88, 89, 119, 118), (33, 32, 122, 123), (224, 225, 123, 122), (32, 31, 196, 197, 122), (147, 155, 129, 127), (84, 92, 17, 2), (92, 93, 16, 17), (93, 94, 15, 16), (94, 95, 14, 15), (95, 96, 13, 14), (11, 12, 41, 40), (10, 11, 40, 39), (9, 10, 39, 38), (8, 9, 38, 37), (3, 8, 37, 29), (202, 141, 142, 205), (24, 25, 115, 114), (135, 218, 211, 136), (168, 162, 145, 146), (34, 33, 123, 124), (89, 90, 120, 119), (7, 5, 31, 30), (12, 7, 30, 41), (1, 3, 29, 28), (82, 83, 54, 53), (81, 82, 53, 52), (80, 81, 52, 51), (79, 80, 51, 50), (71, 79, 50, 42), (151, 150, 217, 218, 135), (149, 154, 200, 201, 128), (23, 24, 114, 113), (152, 149, 128, 130), (162, 166, 144, 145), (35, 34, 124, 125), (72, 73, 44, 43), (83, 72, 43, 54), (70, 71, 42, 55), (53, 54, 68, 67), (52, 53, 67, 66), (51, 52, 66, 65), (50, 51, 65, 64), (42, 50, 64, 56), (48, 49, 63, 62), (47, 48, 62, 61), (46, 47, 61, 60), (45, 46, 60, 59), (44, 45, 59, 58), (49, 55, 69, 63), (43, 44, 58, 57), (54, 43, 57, 68), (55, 42, 56, 69), (28, 29, 71, 70), (41, 30, 72, 83), (30, 31, 73, 72), (36, 28, 70, 78), (31, 32, 74, 73), (32, 33, 75, 74), (33, 34, 76, 75), (34, 35, 77, 76), (35, 36, 78, 77), (29, 37, 79, 71), (37, 38, 80, 79), (38, 39, 81, 80), (39, 40, 82, 81), (40, 41, 83, 82), (110, 111, 96, 95), (109, 110, 95, 94), (108, 109, 94, 93), (107, 108, 93, 92), (99, 107, 92, 84), (105, 106, 91, 90), (104, 105, 90, 89), (103, 104, 89, 88), (102, 103, 88, 87), (101, 102, 87, 86), (106, 98, 97, 91), (100, 101, 86, 85), (111, 100, 85, 96), (98, 99, 84, 97), (69, 56, 99, 98), (68, 57, 100, 111), (57, 58, 101, 100), (90, 91, 121, 120), (173, 172, 204, 205, 142), (91, 97, 219, 220, 121), (153, 152, 130, 132), (121, 220, 209, 113), (166, 165, 143, 144), (56, 64, 107, 99), (64, 65, 108, 107), (65, 66, 109, 108), (66, 67, 110, 109), (67, 68, 111, 110), (97, 0, 210, 219), (86, 87, 117, 191, 192), (117, 118, 116, 112), (118, 119, 115, 116), (119, 120, 114, 115), (120, 121, 113, 114), (22, 1, 208, 234, 222), (20, 21, 230, 228), (19, 20, 228, 226), (232, 224, 122, 197), (31, 5, 195, 196), (28, 36, 126, 206, 207), (133, 135, 136, 134), (131, 133, 134, 132), (129, 131, 132, 130), (127, 129, 130, 128), (148, 147, 127, 198, 199), (150, 156, 212, 217), (170, 168, 146, 213, 214), (172, 164, 203, 204), (141, 140, 143, 142), (140, 139, 144, 143), (139, 138, 145, 144), (138, 137, 146, 145), (167, 170, 214, 215), (198, 127, 128, 201), (155, 158, 131, 129), (191, 117, 112, 194), (5, 18, 223, 231, 195), (154, 148, 199, 200), (87, 88, 118, 117), (169, 161, 137, 138), (26, 27, 112, 116), (158, 159, 133, 131), (227, 229, 125, 124), (161, 167, 215, 216, 137), (27, 4, 193, 194, 112), (221, 233, 206, 126), (171, 169, 138, 139), (0, 23, 113, 209, 210), (137, 216, 213, 146), (159, 151, 135, 133), (164, 163, 141, 202, 203), (157, 160, 134, 136), (156, 157, 136, 211, 212), (231, 232, 197, 196, 195), (174, 171, 139, 140), (225, 227, 124, 123), (18, 19, 226, 223), (165, 173, 142, 143), (229, 221, 126, 125), (160, 153, 132, 134), (163, 174, 140, 141), (36, 35, 125, 126), (48, 47, 153, 160), (167, 69, 184, 190), (49, 48, 160, 157), (77, 78, 151, 159), (76, 77, 159, 158), (75, 76, 158, 155), (148, 154, 182, 175), (55, 49, 157, 156), (47, 46, 152, 153), (78, 70, 150, 151), (46, 45, 149, 152), (73, 74, 147, 148), (45, 44, 154, 149), (74, 75, 155, 147), (59, 60, 174, 163), (103, 102, 173, 165), (60, 61, 171, 174), (102, 101, 172, 173), (164, 172, 181, 178), (170, 167, 190, 188), (61, 62, 169, 171), (98, 106, 168, 170), (62, 63, 161, 169), (104, 103, 165, 166), (58, 59, 163, 164), (105, 104, 166, 162), (63, 69, 167, 161), (106, 105, 162, 168), (177, 176, 175, 182), (180, 179, 178, 181), (154, 44, 177, 182), (172, 101, 180, 181), (101, 58, 179, 180), (58, 164, 178, 179), (44, 73, 176, 177), (73, 148, 175, 176), (186, 185, 187, 189), (184, 183, 188, 190), (156, 150, 189, 187), (150, 70, 186, 189), (98, 170, 188, 183), (55, 156, 187, 185), (70, 55, 185, 186), (69, 98, 183, 184), (191, 194, 193, 192), (206, 233, 234, 208, 207), (198, 201, 200, 199), (202, 205, 204, 203), (4, 86, 192, 193), (213, 216, 215, 214), (211, 218, 217, 212), (209, 220, 219, 210), (1, 28, 207, 208), (223, 226, 225, 224), (226, 228, 227, 225), (228, 230, 229, 227), (230, 222, 221, 229), (231, 223, 224, 232), (222, 234, 233, 221), (21, 22, 222, 230)])
me_cube.materials.append(mat_chrom_rot)
me_cube.use_remesh_preserve_volume = False
me_cube.use_remesh_preserve_attributes = False
me_cube.use_mirror_vertex_groups = False
me_cube.update()
me_cube_002 = bpy.data.meshes.new('Cube.002')
me_cube_002.from_pydata([(-0.6858, -1.0, -1.0), (-0.6858, -1.0, 1.0), (-0.6858, 1.0, -1.0), (-0.6858, 1.0, 1.0), (2.56, -1.0, -0.4177), (2.56, -1.0, 0.4177), (2.56, 1.0, -0.4177), (2.56, 1.0, 0.4177), (-1.269, -1.0, -0.729), (-1.269, -1.0, 0.729), (-1.269, 1.0, 0.729), (-1.269, 1.0, -0.729), (-1.269, -1.0, -0.4295), (-1.269, -1.0, 0.4295), (-1.269, 1.0, 0.4295), (-1.269, 1.0, -0.4295), (-1.6, -1.0, -0.4295), (-1.6, -1.0, 0.4295), (-1.6, 1.0, 0.4295), (-1.6, 1.0, -0.4295), (-1.269, -4.275, -0.4295), (-1.269, -4.275, 0.4295), (-1.6, -2.222, -0.4295), (-1.6, -2.222, 0.4295), (-1.269, -8.42, -0.4295), (-1.269, -8.42, 0.4295), (-1.6, -7.709, -0.4295), (-1.6, -7.709, 0.4295), (-1.062, -4.275, -0.4994), (-1.062, -4.275, 0.4994), (-1.062, -8.623, -0.4994), (-1.062, -8.623, 0.4994), (-0.9447, -3.988, -0.5735), (-0.9447, -3.988, 0.5735), (-0.9447, -8.911, -0.5735), (-0.9447, -8.911, 0.5735), (-0.5617, -3.988, -0.5735), (-0.5617, -3.988, 0.5735), (-0.5617, -8.708, -0.5735), (-0.5617, -8.708, 0.5735), (-0.4242, -5.247, -0.5062), (-0.4242, -5.247, 0.5062), (-0.4242, -9.257, -0.5062), (-0.4242, -9.257, 0.5062), (1.962, -6.511, -0.3156), (1.962, -6.511, 0.3156), (1.962, -10.52, -0.3156), (1.962, -10.52, 0.3156), (0.7721, -10.82, -0.4107), (-0.02335, -10.82, -0.4742), (-0.02335, -6.809, -0.4742), (0.7721, -6.809, -0.4107), (0.7721, -6.809, 0.4107), (-0.02335, -6.809, 0.4742), (-0.02335, -10.82, 0.4742), (0.7721, -10.82, 0.4107)], [], [(2, 0, 8, 11), (3, 7, 6, 2), (7, 5, 4, 6), (5, 1, 0, 4), (0, 2, 6, 4), (5, 7, 3, 1), (11, 8, 12, 15), (3, 2, 11, 10), (1, 3, 10, 9), (0, 1, 9, 8), (15, 12, 16, 19), (10, 11, 15, 14), (9, 10, 14, 13), (8, 9, 13, 12), (17, 18, 19, 16), (14, 15, 19, 18), (13, 14, 18, 17), (13, 17, 23, 21), (21, 23, 27, 25), (16, 12, 20, 22), (17, 16, 22, 23), (12, 13, 21, 20), (24, 25, 27, 26), (22, 20, 24, 26), (23, 22, 26, 27), (24, 20, 28, 30), (30, 28, 32, 34), (21, 25, 31, 29), (25, 24, 30, 31), (20, 21, 29, 28), (34, 32, 36, 38), (29, 31, 35, 33), (31, 30, 34, 35), (28, 29, 33, 32), (38, 36, 40, 42), (33, 35, 39, 37), (35, 34, 38, 39), (32, 33, 37, 36), (48, 51, 44, 46), (37, 39, 43, 41), (39, 38, 42, 43), (36, 37, 41, 40), (44, 45, 47, 46), (52, 55, 47, 45), (55, 48, 46, 47), (51, 52, 45, 44), (40, 41, 53, 50), (50, 53, 52, 51), (43, 42, 49, 54), (54, 49, 48, 55), (41, 43, 54, 53), (53, 54, 55, 52), (42, 40, 50, 49), (49, 50, 51, 48)])
me_cube_002.materials.append(mat_chroma)
me_cube_002.use_remesh_preserve_volume = False
me_cube_002.use_remesh_preserve_attributes = False
me_cube_002.use_mirror_vertex_groups = False
me_cube_002.update()

# ---- objects
ob_logo = bpy.data.objects.new('Logo', me_mesh)
ob_handle1 = bpy.data.objects.new('handle1', me_cube_001)
ob_fridge = bpy.data.objects.new('fridge', me_cube)
ob_lamp = bpy.data.objects.new('Lamp', light_lamp)
ob_camera = bpy.data.objects.new('Camera', cam_camera)
ob_handle2 = bpy.data.objects.new('handle2', me_cube_002)

# ---- transforms, parenting, visibility, modifiers, constraints
ob_logo.location = (-1.317, -0.3018, 1.346)
ob_logo.rotation_euler = (1.571, -0.0, 0.0)
ob_logo.scale = (0.07403, 0.07403, 0.07403)
ob_logo.lineart.crease_threshold = 0.0
ob_handle1.location = (-1.424, -0.3098, 0.9465)
ob_handle1.scale = (0.06341, 0.005447, 0.0422)
ob_handle1.lineart.crease_threshold = 0.0
_m = ob_handle1.modifiers.new('Bevel', 'BEVEL')
_m.limit_method = 'NONE'
_m.spread = 0.0
ob_fridge.location = (-1.186, 0.0, 0.5424)
ob_fridge.scale = (0.4253, 0.2651, 1.012)
ob_fridge.lineart.crease_threshold = 0.0
ob_lamp.location = (4.076, 1.005, 5.904)
ob_lamp.rotation_euler = (0.6503, 0.05522, 1.866)
ob_lamp.lock_rotations_4d = False
ob_lamp.empty_display_type = 'ARROWS'
ob_lamp.color = (0.0, 0.0, 0.0, 0.0)
ob_lamp.lineart.crease_threshold = 0.0
ob_camera.location = (7.481, -6.508, 5.344)
ob_camera.rotation_euler = (1.109, 0.01082, 0.8149)
ob_camera.lock_rotations_4d = False
ob_camera.empty_display_type = 'ARROWS'
ob_camera.color = (0.0, 0.0, 0.0, 0.0)
ob_camera.display_type = 'WIRE'
ob_camera.lineart.crease_threshold = 0.0
ob_handle2.location = (-1.424, -0.3098, 0.6351)
ob_handle2.scale = (0.06341, 0.005447, 0.0422)
ob_handle2.lineart.crease_threshold = 0.0
_m = ob_handle2.modifiers.new('Bevel', 'BEVEL')
_m.limit_method = 'NONE'
_m.spread = 0.0

# ---- collection membership
col_collection_1.objects.link(ob_logo)
col_collection_1.objects.link(ob_handle1)
col_collection_1.objects.link(ob_fridge)
col_collection_1.objects.link(ob_lamp)
col_collection_1.objects.link(ob_camera)
col_collection_1.objects.link(ob_handle2)

# ---- scene / render settings (as saved in the file)
scene.camera = ob_camera
scene.frame_start = 1; scene.frame_end = 250; scene.frame_set(0)
scene.render.engine = 'BLENDER_EEVEE_NEXT'
scene.render.resolution_percentage = 50
scene.render.dither_intensity = 0.0
scene.cycles.use_denoising = False
scene.cycles.samples = 10
scene.cycles.sampling_pattern = 'TABULATED_SOBOL'
scene.cycles.light_sampling_threshold = 0.0
scene.cycles.use_adaptive_sampling = False
scene.cycles.use_light_tree = False
scene.cycles.blur_glossy = 0.0
scene.cycles.pixel_filter_type = 'GAUSSIAN'
scene.cycles.sample_clamp_indirect = 0.0
scene.view_settings.view_transform = 'Standard'
bpy.context.view_layer.update()
